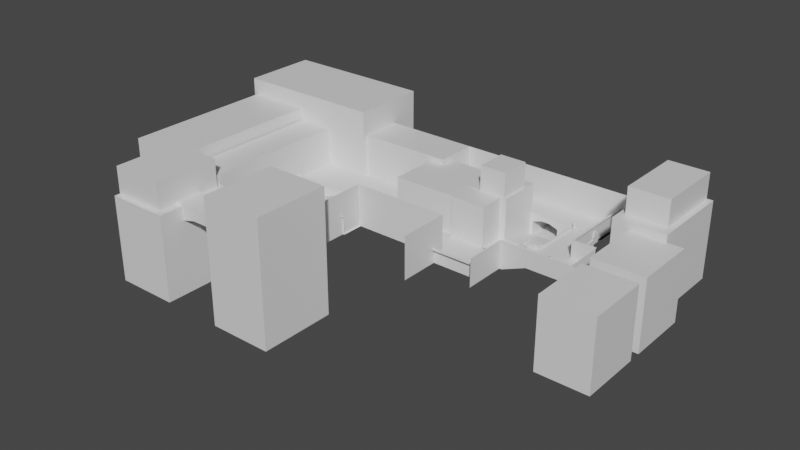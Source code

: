 # Source: dust2.blend  (saved by Blender 3.0.42; exported with 4.5.12 LTS)
import bpy
from mathutils import Matrix  # noqa: F401  (used for matrix-valued properties, if any)

bpy.ops.wm.read_factory_settings(use_empty=True)
scene = bpy.context.scene
scene.name = 'Scene'

# ---- collections
col_collection = bpy.data.collections.new('Collection'); scene.collection.children.link(col_collection)

# ---- materials (node trees are filled in below, after node groups)
mat_material = bpy.data.materials.new('Material')
mat_material.alpha_threshold = 0.0
mat_material.use_transparent_shadow = False
mat_material.line_color = (0.0, 0.0, 0.0, 1.0)

# ---- material node trees
mat_material.use_nodes = True; mat_material.node_tree.nodes.clear()
_N = mat_material.node_tree.nodes; _L = mat_material.node_tree.links
n0 = _N.new('ShaderNodeOutputMaterial'); n0.name = 'Material Output'; n0.location = (300, 300)
n1 = _N.new('ShaderNodeBsdfPrincipled'); n1.name = 'Principled BSDF'; n1.location = (10, 300)
n1.distribution = 'GGX'
n1.subsurface_method = 'RANDOM_WALK_SKIN'
n1.inputs[2].default_value = 0.4
n1.inputs[3].default_value = 1.45
n1.inputs[27].default_value = (0.0, 0.0, 0.0, 1.0)
n1.inputs[28].default_value = 1.0
_L.new(n1.outputs[0], n0.inputs[0])
n0.is_active_output = True

# ---- world
world_world = bpy.data.worlds.new('World'); scene.world = world_world
world_world.use_nodes = True; world_world.node_tree.nodes.clear()
_N = world_world.node_tree.nodes; _L = world_world.node_tree.links
n0 = _N.new('ShaderNodeOutputWorld'); n0.name = 'World Output'; n0.location = (300, 300)
n1 = _N.new('ShaderNodeBackground'); n1.name = 'Background'; n1.location = (10, 300)
n1.inputs[0].default_value = (0.05088, 0.05088, 0.05088, 1.0)
_L.new(n1.outputs[0], n0.inputs[0])
n0.is_active_output = True
world_world.color = (0.05088, 0.05088, 0.05088)
world_world.use_sun_shadow = False
world_world.sun_shadow_jitter_overblur = 0.0

# ---- meshes
me_cube = bpy.data.meshes.new('Cube')
me_cube.from_pydata([(26.58, 0.9021, 1.639), (26.58, 0.9021, -1.639), (26.58, -0.9021, 1.639), (26.58, -0.9021, -1.639), (-47.66, 0.9021, 1.639), (-47.66, 0.9021, -1.639), (-47.66, -0.9021, 1.639), (-47.66, -0.9021, -1.639), (28.99, 0.9021, 1.639), (28.99, 0.9021, -1.639), (28.99, -0.9021, 1.639), (28.99, -0.9021, -1.639), (26.58, -79.02, 1.639), (26.58, -79.02, -1.639), (28.99, -79.02, 1.639), (28.99, -79.02, -1.639), (26.58, -80.57, 1.639), (26.58, -80.57, -1.639), (28.99, -80.57, 1.639), (28.99, -80.57, -1.639), (0.315, -79.02, 1.639), (0.315, -79.02, -1.639), (0.315, -80.57, 1.639), (0.315, -80.57, -1.639), (2.477, -80.57, 1.639), (2.477, -80.57, -1.639), (2.477, -79.02, -1.639), (2.477, -79.02, 1.639), (0.315, -114.3, 1.639), (0.315, -114.3, -1.639), (2.477, -114.3, 1.639), (2.477, -114.3, -1.639), (2.477, -113.1, -1.639), (0.315, -113.1, -1.639), (0.315, -113.1, 1.639), (2.477, -113.1, 1.639), (43.44, -114.3, 1.639), (43.44, -114.3, -1.639), (43.44, -113.1, -1.639), (43.44, -113.1, 1.639), (-47.66, 0.9021, -35.31), (-47.66, -0.9021, -35.31), (26.58, 0.9021, -35.31), (26.58, -0.9021, -35.31), (28.99, -0.9021, -35.31), (28.99, 0.9021, -35.31), (26.58, -79.02, -18.47), (28.99, -79.02, -18.47), (26.58, -80.57, -18.47), (28.99, -80.57, -18.47), (0.315, -80.57, -18.47), (0.315, -79.02, -18.47), (2.477, -80.57, -18.47), (2.477, -79.02, -18.47), (0.315, -114.3, -18.47), (2.477, -114.3, -18.47), (2.477, -113.1, -18.47), (0.315, -113.1, -18.47), (43.44, -113.1, -18.47), (43.44, -114.3, -18.47), (26.58, -67.68, 1.639), (28.99, -67.68, 1.639), (26.58, -67.68, -1.639), (28.99, -67.68, -1.639), (26.58, -67.68, -18.47), (28.99, -67.68, -18.47), (-116.6, 1.884, -38.12), (-116.6, 1.884, 49.99), (-116.6, -70.93, -38.12), (-116.6, -70.93, 49.99), (-46.87, 1.884, -38.12), (-46.87, 1.884, 49.99), (-46.87, -70.93, -38.12), (-46.87, -70.93, 49.99), (77.72, -80.57, -1.639), (77.72, -113.1, -1.639), (43.44, -149.2, -1.639), (77.72, -149.2, -1.639), (2.477, -149.2, -18.47), (77.72, 0.9021, -1.639), (77.72, 48.01, -1.639), (-203.9, 48.01, -1.639), (-203.9, 0.9021, -1.639), (28.99, 48.01, -1.639), (-96.91, -16.53, 45.7), (-96.91, -16.53, 90.74), (-96.91, -69.03, 45.7), (-96.91, -69.03, 90.74), (-51.87, -16.53, 45.7), (-51.87, -16.53, 90.74), (-51.87, -69.03, 45.7), (-51.87, -69.03, 90.74), (-57.01, -114.3, 49.32), (-57.01, -114.3, -32.29), (-57.01, -42.58, 49.32), (-57.01, -42.58, -32.29), (-116.1, -114.3, 49.32), (-116.1, -114.3, -32.29), (-116.1, -42.58, 49.32), (-116.1, -42.58, -32.29), (2.656, 0.9021, -1.639), (-12.19, 0.9021, -1.639), (-27.04, 0.9021, -1.639), (-41.88, 0.9021, -1.639), (2.656, -0.9021, 1.639), (-12.19, -0.9021, 1.639), (-27.04, -0.9021, 1.639), (-41.88, -0.9021, 1.639), (-41.88, -0.9021, -1.639), (-27.04, -0.9021, -1.639), (-12.19, -0.9021, -1.639), (2.656, -0.9021, -1.639), (-41.88, 0.9021, 1.639), (-27.04, 0.9021, 1.639), (-12.19, 0.9021, 1.639), (2.656, 0.9021, 1.639), (2.656, 0.9021, -35.31), (-12.19, 0.9021, -35.31), (-27.04, 0.9021, -35.31), (-41.88, 0.9021, -35.31), (-41.88, -0.9021, -35.31), (-27.04, -0.9021, -35.31), (-12.19, -0.9021, -35.31), (2.656, -0.9021, -35.31), (26.58, -79.02, -4.738), (26.58, -0.9021, -7.837), (28.99, -79.02, -4.738), (28.99, -80.57, -4.738), (43.44, -113.1, -4.738), (43.44, -114.3, -4.738), (2.477, -114.3, -4.738), (0.315, -114.3, -4.738), (2.477, -80.57, -4.738), (26.58, -80.57, -4.738), (28.99, 0.9021, -7.837), (26.58, 0.9021, -7.837), (28.99, -0.9021, -7.837), (2.477, -79.02, -4.738), (0.315, -80.57, -4.738), (0.315, -113.1, -4.738), (2.477, -113.1, -4.738), (-47.66, 0.9021, -7.837), (-47.66, -0.9021, -7.837), (0.315, -79.02, -4.738), (26.58, -67.68, -4.738), (28.99, -67.68, -4.738), (-41.88, 0.9021, -13.03), (-27.04, 0.9021, -7.837), (-12.19, 0.9021, -7.837), (2.656, 0.9021, -13.03), (2.656, -0.9021, -13.03), (-12.19, -0.9021, -7.837), (-27.04, -0.9021, -7.837), (-41.88, -0.9021, -13.03), (-61.51, -79.02, -18.47), (-61.51, -67.68, -18.47), (-61.51, -114.3, -18.47), (-341.7, -109.3, -18.47), (-341.7, -176.9, -18.47), (-229.7, -105.6, 45.21), (-229.7, -105.6, -36.4), (-229.7, 0.7508, 45.21), (-229.7, 0.7508, -36.4), (-70.51, -105.6, 45.21), (-70.51, -105.6, -36.4), (-70.51, 0.7508, 45.21), (-70.51, 0.7508, -36.4), (77.72, -80.57, 28.02), (77.72, 0.9021, 28.02), (77.72, 48.01, 28.02), (-203.9, 48.01, 28.02), (28.99, 48.01, 28.02), (77.72, 48.01, 54.04), (-203.9, 48.01, 54.04), (28.99, 48.01, 54.04), (81.33, -80.57, 28.02), (81.33, 0.9021, 28.02), (81.33, 48.01, 28.02), (129.8, 48.01, 28.02), (129.8, 48.01, 54.04), (116.9, -149.2, 28.02), (116.9, -80.57, 28.02), (77.72, -84.54, 28.02), (77.72, -84.54, -1.639), (116.9, -84.54, 28.02), (116.9, -84.54, -1.639), (116.9, -149.2, -1.639), (136.7, -113.1, -1.639), (136.7, -149.2, -1.639), (136.7, -84.54, -1.639), (-1.236, -149.2, -18.47), (-84.78, -176.9, -18.47), (-109.2, -110.4, -18.47), (-25.68, -114.3, -18.47), (-1.236, -196.4, -18.47), (-84.78, -196.4, -18.47), (43.44, -149.2, 28.36), (77.72, -149.2, 27.68), (2.477, -149.2, 28.36), (136.7, -149.2, 28.02), (-1.236, -149.2, 28.36), (-1.236, -220.8, -18.47), (-1.236, -220.8, 28.36), (-1.236, -196.4, 5.967), (-84.78, -196.4, 5.967), (-1.236, -203.3, 5.967), (-84.78, -203.3, 5.967), (-84.78, -176.9, 52.73), (-84.78, -196.4, 52.73), (-248.1, -176.9, -18.47), (-248.1, -176.9, 52.73), (-341.7, -106.2, -18.47), (-109.2, -105.1, -18.47), (-248.1, -307.7, -18.47), (-248.1, -307.7, 52.73), (-245.4, -215.1, -18.47), (-341.7, -215.1, -18.47), (-341.7, 18.97, -18.47), (-109.2, 18.97, -18.47), (-341.7, -215.1, 12.89), (-245.4, -215.1, 12.89), (19.07, -92.23, -3.383), (19.07, -92.23, 5.103), (19.07, -83.75, -3.383), (19.07, -83.75, 5.103), (27.56, -92.23, -3.383), (27.56, -92.23, 5.103), (27.56, -83.75, -3.383), (27.56, -83.75, 5.103), (8.867, -91.47, -3.383), (8.867, -91.47, 5.103), (10.28, -83.1, -3.383), (10.28, -83.1, 5.103), (17.23, -92.88, -3.383), (17.23, -92.88, 5.103), (18.65, -84.51, -3.383), (18.65, -84.51, 5.103), (7.813, -112.6, -2.27), (7.813, -112.6, 6.271), (7.085, -104.1, -2.27), (7.085, -104.1, 6.271), (16.32, -111.9, -2.27), (16.32, -111.9, 6.271), (15.6, -103.4, -2.27), (15.6, -103.4, 6.271), (33.71, -0.8519, -2.747), (33.71, 0.02901, 4.125), (34.49, -1.008, -2.747), (34.83, -0.1938, 4.125), (35.15, -1.451, -2.747), (35.78, -0.8283, 4.125), (35.6, -2.115, -2.747), (36.41, -1.778, 4.125), (35.75, -2.898, -2.747), (36.63, -2.898, 4.125), (35.6, -3.681, -2.747), (36.41, -4.018, 4.125), (35.15, -4.345, -2.747), (35.78, -4.968, 4.125), (34.49, -4.789, -2.747), (34.83, -5.603, 4.125), (33.71, -4.944, -2.747), (33.71, -5.825, 4.125), (32.92, -4.789, -2.747), (32.59, -5.603, 4.125), (32.26, -4.345, -2.747), (31.64, -4.968, 4.125), (31.82, -3.681, -2.747), (31.0, -4.018, 4.125), (31.66, -2.898, -2.747), (30.78, -2.898, 4.125), (31.82, -2.115, -2.747), (31.0, -1.778, 4.125), (32.26, -1.451, -2.747), (31.64, -0.8283, 4.125), (32.92, -1.008, -2.747), (32.59, -0.1938, 4.125), (34.54, -0.8789, 5.693), (33.71, -0.7126, 5.693), (35.25, -1.353, 5.693), (35.73, -2.062, 5.693), (35.89, -2.898, 5.693), (35.73, -3.735, 5.693), (35.25, -4.444, 5.693), (34.54, -4.917, 5.693), (33.71, -5.084, 5.693), (32.87, -4.917, 5.693), (32.16, -4.444, 5.693), (31.69, -3.735, 5.693), (31.52, -2.898, 5.693), (31.69, -2.062, 5.693), (32.16, -1.353, 5.693), (32.87, -0.8789, 5.693), (28.2, 7.421, -2.747), (28.2, 8.302, 4.125), (28.99, 7.266, -2.747), (29.32, 8.079, 4.125), (29.65, 6.822, -2.747), (30.27, 7.445, 4.125), (30.09, 6.158, -2.747), (30.91, 6.495, 4.125), (30.25, 5.375, -2.747), (31.13, 5.375, 4.125), (30.09, 4.592, -2.747), (30.91, 4.255, 4.125), (29.65, 3.928, -2.747), (30.27, 3.305, 4.125), (28.99, 3.485, -2.747), (29.32, 2.671, 4.125), (28.2, 3.329, -2.747), (28.2, 2.448, 4.125), (27.42, 3.485, -2.747), (27.08, 2.671, 4.125), (26.76, 3.928, -2.747), (26.13, 3.305, 4.125), (26.31, 4.592, -2.747), (25.5, 4.255, 4.125), (26.16, 5.375, -2.747), (25.28, 5.375, 4.125), (26.31, 6.158, -2.747), (25.5, 6.495, 4.125), (26.76, 6.822, -2.747), (26.13, 7.445, 4.125), (27.42, 7.266, -2.747), (27.08, 8.079, 4.125), (29.04, 7.394, 5.693), (28.2, 7.561, 5.693), (29.75, 6.921, 5.693), (30.22, 6.211, 5.693), (30.39, 5.375, 5.693), (30.22, 4.539, 5.693), (29.75, 3.83, 5.693), (29.04, 3.356, 5.693), (28.2, 3.189, 5.693), (27.37, 3.356, 5.693), (26.66, 3.83, 5.693), (26.18, 4.539, 5.693), (26.02, 5.375, 5.693), (26.18, 6.211, 5.693), (26.66, 6.921, 5.693), (27.37, 7.394, 5.693), (7.032, -17.02, -36.08), (7.032, -17.02, -21.52), (6.84, -2.456, -36.08), (6.84, -2.456, -21.52), (29.35, -16.89, -36.08), (29.35, -16.89, -21.52), (29.16, -2.331, -36.08), (29.16, -2.331, -21.52), (63.05, -24.91, -4.474), (63.05, -24.91, 10.86), (63.05, -9.577, -4.474), (63.05, -9.577, 10.86), (78.38, -24.91, -4.474), (78.38, -24.91, 10.86), (78.38, -9.577, -4.474), (78.38, -9.577, 10.86), (65.47, -114.7, -2.671), (65.47, -114.7, 5.947), (66.63, -114.9, -2.671), (66.63, -114.9, 5.947), (67.62, -115.6, -2.671), (67.62, -115.6, 5.947), (68.28, -116.6, -2.671), (68.28, -116.6, 5.947), (68.51, -117.7, -2.671), (68.51, -117.7, 5.947), (68.28, -118.9, -2.671), (68.28, -118.9, 5.947), (67.62, -119.9, -2.671), (67.62, -119.9, 5.947), (66.63, -120.6, -2.671), (66.63, -120.6, 5.947), (65.47, -120.8, -2.671), (65.47, -120.8, 5.947), (64.3, -120.6, -2.671), (64.3, -120.6, 5.947), (63.31, -119.9, -2.671), (63.31, -119.9, 5.947), (62.65, -118.9, -2.671), (62.65, -118.9, 5.947), (62.42, -117.7, -2.671), (62.42, -117.7, 5.947), (62.65, -116.6, -2.671), (62.65, -116.6, 5.947), (63.31, -115.6, -2.671), (63.31, -115.6, 5.947), (64.3, -114.9, -2.671), (64.3, -114.9, 5.947), (70.41, -37.08, -11.33), (70.41, -37.08, 4.009), (70.41, -21.74, -11.33), (70.41, -21.74, 4.009), (78.94, -37.08, -11.33), (78.94, -37.08, 4.009), (78.94, -21.74, -11.33), (78.94, -21.74, 4.009), (64.75, -24.02, 7.786), (64.75, -24.02, 16.4), (64.75, -17.74, 7.786), (64.75, -17.74, 16.4), (80.09, -24.02, 7.786), (80.09, -24.02, 16.4), (80.09, -17.74, 7.786), (80.09, -17.74, 16.4), (70.96, 40.19, -2.747), (70.96, 41.07, 4.125), (71.75, 40.03, -2.747), (72.08, 40.84, 4.125), (72.41, 39.59, -2.747), (73.03, 40.21, 4.125), (72.86, 38.92, -2.747), (73.67, 39.26, 4.125), (73.01, 38.14, -2.747), (73.89, 38.14, 4.125), (72.86, 37.36, -2.747), (73.67, 37.02, 4.125), (72.41, 36.69, -2.747), (73.03, 36.07, 4.125), (71.75, 36.25, -2.747), (72.08, 35.44, 4.125), (70.96, 36.09, -2.747), (70.96, 35.21, 4.125), (70.18, 36.25, -2.747), (69.84, 35.44, 4.125), (69.52, 36.69, -2.747), (68.89, 36.07, 4.125), (69.07, 37.36, -2.747), (68.26, 37.02, 4.125), (68.92, 38.14, -2.747), (68.04, 38.14, 4.125), (69.07, 38.92, -2.747), (68.26, 39.26, 4.125), (69.52, 39.59, -2.747), (68.89, 40.21, 4.125), (70.18, 40.03, -2.747), (69.84, 40.84, 4.125), (71.8, 40.16, 5.693), (70.96, 40.33, 5.693), (72.51, 39.69, 5.693), (72.98, 38.98, 5.693), (73.15, 38.14, 5.693), (72.98, 37.3, 5.693), (72.51, 36.6, 5.693), (71.8, 36.12, 5.693), (70.96, 35.95, 5.693), (70.13, 36.12, 5.693), (69.42, 36.6, 5.693), (68.95, 37.3, 5.693), (68.78, 38.14, 5.693), (68.95, 38.98, 5.693), (69.42, 39.69, 5.693), (70.13, 40.16, 5.693), (64.79, 43.85, -2.747), (64.79, 44.74, 4.125), (65.57, 43.7, -2.747), (65.91, 44.51, 4.125), (66.24, 43.26, -2.747), (66.86, 43.88, 4.125), (66.68, 42.59, -2.747), (67.5, 42.93, 4.125), (66.84, 41.81, -2.747), (67.72, 41.81, 4.125), (66.68, 41.03, -2.747), (67.5, 40.69, 4.125), (66.24, 40.36, -2.747), (66.86, 39.74, 4.125), (65.57, 39.92, -2.747), (65.91, 39.1, 4.125), (64.79, 39.76, -2.747), (64.79, 38.88, 4.125), (64.01, 39.92, -2.747), (63.67, 39.1, 4.125), (63.34, 40.36, -2.747), (62.72, 39.74, 4.125), (62.9, 41.03, -2.747), (62.09, 40.69, 4.125), (62.74, 41.81, -2.747), (61.86, 41.81, 4.125), (62.9, 42.59, -2.747), (62.09, 42.93, 4.125), (63.34, 43.26, -2.747), (62.72, 43.88, 4.125), (64.01, 43.7, -2.747), (63.67, 44.51, 4.125), (65.63, 43.83, 5.693), (64.79, 43.99, 5.693), (66.34, 43.35, 5.693), (66.81, 42.64, 5.693), (66.98, 41.81, 5.693), (66.81, 40.97, 5.693), (66.34, 40.26, 5.693), (65.63, 39.79, 5.693), (64.79, 39.62, 5.693), (63.95, 39.79, 5.693), (63.25, 40.26, 5.693), (62.77, 40.97, 5.693), (62.61, 41.81, 5.693), (62.77, 42.64, 5.693), (63.25, 43.35, 5.693), (63.95, 43.83, 5.693), (72.76, 28.98, -2.747), (72.76, 29.86, 4.125), (73.55, 28.82, -2.747), (73.88, 29.63, 4.125), (74.21, 28.38, -2.747), (74.83, 29.0, 4.125), (74.65, 27.71, -2.747), (75.47, 28.05, 4.125), (74.81, 26.93, -2.747), (75.69, 26.93, 4.125), (74.65, 26.15, -2.747), (75.47, 25.81, 4.125), (74.21, 25.48, -2.747), (74.83, 24.86, 4.125), (73.55, 25.04, -2.747), (73.88, 24.23, 4.125), (72.76, 24.88, -2.747), (72.76, 24.0, 4.125), (71.98, 25.04, -2.747), (71.64, 24.23, 4.125), (71.32, 25.48, -2.747), (70.69, 24.86, 4.125), (70.87, 26.15, -2.747), (70.06, 25.81, 4.125), (70.72, 26.93, -2.747), (69.84, 26.93, 4.125), (70.87, 27.71, -2.747), (70.06, 28.05, 4.125), (71.32, 28.38, -2.747), (70.69, 29.0, 4.125), (71.98, 28.82, -2.747), (71.64, 29.63, 4.125), (73.6, 28.95, 5.693), (72.76, 29.12, 5.693), (74.31, 28.48, 5.693), (74.78, 27.77, 5.693), (74.95, 26.93, 5.693), (74.78, 26.09, 5.693), (74.31, 25.38, 5.693), (73.6, 24.91, 5.693), (72.76, 24.74, 5.693), (71.93, 24.91, 5.693), (71.22, 25.38, 5.693), (70.75, 26.09, 5.693), (70.58, 26.93, 5.693), (70.75, 27.77, 5.693), (71.22, 28.48, 5.693), (71.93, 28.95, 5.693), (72.76, 19.74, -2.747), (72.76, 20.62, 4.125), (73.55, 19.58, -2.747), (73.88, 20.4, 4.125), (74.21, 19.14, -2.747), (74.83, 19.76, 4.125), (74.65, 18.48, -2.747), (75.47, 18.81, 4.125), (74.81, 17.69, -2.747), (75.69, 17.69, 4.125), (74.65, 16.91, -2.747), (75.47, 16.57, 4.125), (74.21, 16.25, -2.747), (74.83, 15.62, 4.125), (73.55, 15.8, -2.747), (73.88, 14.99, 4.125), (72.76, 15.65, -2.747), (72.76, 14.77, 4.125), (71.98, 15.8, -2.747), (71.64, 14.99, 4.125), (71.32, 16.25, -2.747), (70.69, 15.62, 4.125), (70.87, 16.91, -2.747), (70.06, 16.57, 4.125), (70.72, 17.69, -2.747), (69.84, 17.69, 4.125), (70.87, 18.48, -2.747), (70.06, 18.81, 4.125), (71.32, 19.14, -2.747), (70.69, 19.76, 4.125), (71.98, 19.58, -2.747), (71.64, 20.4, 4.125), (73.6, 19.71, 5.693), (72.76, 19.88, 5.693), (74.31, 19.24, 5.693), (74.78, 18.53, 5.693), (74.95, 17.69, 5.693), (74.78, 16.86, 5.693), (74.31, 16.15, 5.693), (73.6, 15.68, 5.693), (72.76, 15.51, 5.693), (71.93, 15.68, 5.693), (71.22, 16.15, 5.693), (70.75, 16.86, 5.693), (70.58, 17.69, 5.693), (70.75, 18.53, 5.693), (71.22, 19.24, 5.693), (71.93, 19.71, 5.693), (-37.55, -156.7, -9.198), (-29.68, -155.1, -20.11), (-34.68, -170.8, -9.198), (-26.8, -169.3, -20.11), (-61.42, -161.6, -9.198), (-63.35, -161.9, -20.11), (-58.55, -175.7, -9.198), (-60.48, -176.1, -20.11), (-84.78, -263.2, -18.47), (-84.78, -263.2, 52.73), (-29.68, -155.1, -12.65), (-63.35, -161.9, -12.65), (-60.48, -176.1, -12.65), (-26.8, -169.3, -12.65), (60.73, -109.7, -2.671), (60.73, -109.7, 5.947), (61.89, -109.9, -2.671), (61.89, -109.9, 5.947), (62.88, -110.6, -2.671), (62.88, -110.6, 5.947), (63.54, -111.6, -2.671), (63.54, -111.6, 5.947), (63.77, -112.8, -2.671), (63.77, -112.8, 5.947), (63.54, -113.9, -2.671), (63.54, -113.9, 5.947), (62.88, -114.9, -2.671), (62.88, -114.9, 5.947), (61.89, -115.6, -2.671), (61.89, -115.6, 5.947), (60.73, -115.8, -2.671), (60.73, -115.8, 5.947), (59.56, -115.6, -2.671), (59.56, -115.6, 5.947), (58.57, -114.9, -2.671), (58.57, -114.9, 5.947), (57.91, -113.9, -2.671), (57.91, -113.9, 5.947), (57.68, -112.8, -2.671), (57.68, -112.8, 5.947), (57.91, -111.6, -2.671), (57.91, -111.6, 5.947), (58.57, -110.6, -2.671), (58.57, -110.6, 5.947), (59.56, -109.9, -2.671), (59.56, -109.9, 5.947), (243.0, -174.1, 66.71), (243.0, -174.1, -49.68), (243.0, -71.78, 66.71), (243.0, -71.78, -49.68), (158.7, -174.1, 66.71), (158.7, -174.1, -49.68), (158.7, -71.78, 66.71), (158.7, -71.78, -49.68), (216.6, -73.11, 78.79), (216.6, -73.11, -49.68), (216.6, 65.55, 78.79), (216.6, 65.55, -49.68), (132.2, -73.11, 78.79), (132.2, -73.11, -49.68), (132.2, 65.55, 78.79), (132.2, 65.55, -49.68), (51.28, 61.73, -3.193), (103.4, 61.73, -3.193), (207.5, 62.36, 78.79), (141.3, 62.36, 78.79), (207.5, -53.74, 78.79), (141.3, -53.74, 78.79), (207.5, 62.36, 121.9), (141.3, 62.36, 121.9), (207.5, -53.74, 121.9), (141.3, -53.74, 121.9), (243.0, -297.2, 66.71), (243.0, -297.2, -49.68), (243.0, -194.8, 66.71), (243.0, -194.8, -49.68), (158.7, -297.2, 66.71), (158.7, -297.2, -49.68), (158.7, -194.8, 66.71), (158.7, -194.8, -49.68), (-257.6, 18.97, -18.47), (-257.6, -105.1, -18.47), (-257.6, -110.4, -18.47), (-245.4, -176.9, -18.47), (-217.7, -415.9, 97.3), (-217.7, -415.9, -118.4), (-217.7, -283.8, 97.3), (-217.7, -283.8, -118.4), (-326.4, -415.9, 97.3), (-326.4, -415.9, -118.4), (-326.4, -283.8, 97.3), (-326.4, -283.8, -118.4), (-446.6, -109.3, -18.47), (-446.6, -176.9, -18.47), (-446.6, -106.2, -18.47), (-446.6, -215.1, -18.47), (-446.6, 18.97, -18.47), (-446.6, -215.1, 12.89), (-446.6, -114.3, -56.4), (-446.6, -176.9, -56.4), (-341.7, -220.2, 12.89), (-245.4, -220.2, 12.89), (-446.6, -220.2, 12.89), (-430.9, -415.9, 31.75), (-430.9, -415.9, -118.4), (-430.9, -283.8, 31.75), (-430.9, -283.8, -118.4), (-539.6, -415.9, 31.75), (-539.6, -415.9, -118.4), (-539.6, -283.8, 31.75), (-539.6, -283.8, -118.4), (-406.5, -373.4, 14.11), (-346.1, -373.4, 14.11), (-346.1, -373.4, 26.65), (-406.5, -373.4, 26.65), (-346.1, -326.3, 14.11), (-406.5, -326.3, 14.11), (-406.5, -326.3, 26.65), (-346.1, -326.3, 26.65), (-285.8, -373.4, 26.65), (-285.8, -373.4, -1.766), (-285.8, -326.3, 26.65), (-285.8, -326.3, -1.766), (-466.9, -373.4, 26.65), (-466.9, -373.4, -1.766), (-466.9, -326.3, 26.65), (-466.9, -326.3, -1.766), (-406.5, -373.4, 36.01), (-406.5, -326.3, 36.01), (-346.1, -373.4, 36.01), (-346.1, -326.3, 36.01), (-466.9, -373.4, 36.01), (-285.8, -326.3, 36.01), (-466.9, -326.3, 36.01), (-285.8, -373.4, 36.01), (-442.7, -292.5, 31.75), (-537.1, -292.5, 31.75), (-442.7, -407.2, 31.75), (-537.1, -407.2, 31.75), (-442.7, -292.5, 79.71), (-537.1, -292.5, 79.71), (-442.7, -407.2, 79.71), (-537.1, -407.2, 79.71), (-47.66, 72.1, -35.31), (26.58, 72.1, -35.31), (2.656, 72.1, -35.31), (-12.19, 72.1, -35.31), (-27.04, 72.1, -35.31), (-41.88, 72.1, -35.31), (77.72, 0.9021, -6.444), (28.99, 0.9021, -6.444), (28.99, 48.01, -6.444), (-203.9, 48.01, -6.444), (77.72, 48.01, -6.444), (-203.9, 0.9021, -6.444), (-41.88, 0.9021, -4.042), (-47.66, 0.9021, -4.042), (-41.88, 72.1, -4.042), (-47.66, 72.1, -4.042), (28.99, 83.43, -1.639), (-203.9, 83.43, -1.639), (28.99, 83.43, -6.444), (-203.9, 83.43, -6.444), (28.99, 72.1, -1.639), (26.58, 72.1, -1.639), (28.99, 72.1, -35.31), (26.58, 72.1, -35.31), (28.99, 72.1, -7.837), (26.58, 72.1, -7.837), (28.99, 69.65, -35.31), (28.99, 69.65, -7.837), (26.58, 69.65, -35.31), (26.58, 69.65, -7.837), (28.99, 69.65, -1.639), (26.58, 69.65, -1.639), (-57.2, 72.1, -7.837), (-57.2, 72.1, -1.639), (-57.2, 72.1, -35.31), (-57.2, 69.65, -35.31), (-57.2, 69.65, -7.837), (-57.2, 69.65, -1.639), (-203.9, 48.01, -1.639), (-203.9, 0.9021, -1.639), (77.72, 0.9021, -1.639), (28.99, 0.9021, -1.639), (28.99, 48.01, -1.639), (-203.9, 48.01, -1.639), (77.72, 48.01, -1.639), (-203.9, 0.9021, -1.639), (-510.7, -302.2, 69.56), (-510.7, -302.2, -146.1), (-510.7, -10.96, 69.56), (-510.7, -10.96, -146.1), (-619.5, -302.2, 69.56), (-619.5, -302.2, -146.1), (-619.5, -10.96, 69.56), (-619.5, -10.96, -146.1), (-365.8, -31.67, 97.3), (-365.8, -31.67, -118.4), (-365.8, 100.3, 97.3), (-365.8, 100.3, -118.4), (-628.0, -31.67, 97.3), (-628.0, -31.67, -118.4), (-628.0, 100.3, 97.3), (-628.0, 100.3, -118.4), (-506.9, -114.3, -18.47), (-506.9, -176.9, -18.47), (-506.9, -101.1, -18.47), (-506.9, -263.4, -18.47), (-506.9, 18.97, -18.47), (-482.0, -114.3, -18.47), (-482.0, -176.9, -18.47), (-482.0, -114.3, -56.4), (-482.0, -176.9, -56.4), (-446.6, -109.3, 48.04), (-446.6, -106.2, 48.04), (-446.6, 18.97, 48.04), (-446.6, -263.4, 48.04), (-446.6, -176.9, 48.04), (-506.9, -109.3, 48.04), (-506.9, -106.2, 48.04), (-506.9, 18.97, 48.04), (-506.9, -263.4, 48.04), (-506.9, -176.9, 48.04), (-446.6, -309.4, -18.47), (-446.6, -309.4, 48.04), (-506.9, -309.4, -18.47), (-506.9, -309.4, 48.04), (-341.7, -109.3, -12.64), (-341.7, -106.2, -12.64), (-446.6, -109.3, -12.64), (-446.6, -106.2, -12.64), (-341.7, -180.2, -18.47), (-341.7, -177.1, -18.47), (-446.6, -180.2, -18.47), (-446.6, -177.1, -18.47), (-341.7, -180.2, -12.64), (-341.7, -177.1, -12.64), (-446.6, -180.2, -12.64), (-446.6, -177.1, -12.64), (-341.7, 126.8, -18.47), (-109.2, 126.8, -18.47), (-257.6, 126.8, -18.47), (-446.6, 126.8, -18.47), (-382.0, -23.16, -27.24), (-201.0, -23.16, -27.24), (-385.0, -23.65, 54.04), (-385.0, -23.65, 28.02), (-385.0, -23.65, -1.639), (-385.0, 48.01, 54.04), (-385.0, 48.01, 28.02), (-385.0, 48.01, -1.639), (-203.9, -23.65, -1.639), (-203.9, -23.65, 28.02), (-203.9, -23.65, 54.04), (-201.0, 48.5, -27.24), (-382.0, 48.5, -27.24), (-254.7, -18.84, 54.04), (-334.2, -18.84, 54.04), (-334.2, 43.2, 54.04), (-254.7, 43.2, 54.04), (-260.1, -62.16, -21.25), (-260.1, -62.16, -1.218), (-260.1, -28.09, -21.25), (-260.1, -28.09, -1.218), (-237.3, -62.16, -21.25), (-237.3, -62.16, -1.218), (-237.3, -28.09, -21.25), (-237.3, -28.09, -1.218)], [(66, 72)], [(112, 4, 6, 107), (108, 107, 6, 7), (7, 6, 4, 5), (139, 138, 50, 57), (61, 60, 12, 14), (100, 115, 0, 1), (9, 8, 10, 11), (1, 0, 8, 9), (137, 124, 46, 53), (0, 2, 10, 8), (145, 126, 47, 65), (60, 62, 13, 12), (63, 61, 14, 15), (766, 768, 763, 762), (16, 17, 19, 18), (133, 132, 52, 48), (14, 12, 16, 18), (15, 14, 18, 19), (20, 21, 23, 22), (144, 125, 43, 64), (27, 26, 21, 20), (24, 27, 20, 22), (16, 12, 27, 24), (12, 13, 26, 27), (126, 127, 49, 47), (17, 16, 24, 25), (31, 30, 28, 29), (34, 33, 29, 28), (35, 34, 28, 30), (128, 129, 59, 58), (25, 24, 35, 32), (24, 22, 34, 35), (22, 23, 33, 34), (130, 131, 54, 55), (38, 39, 36, 37), (35, 30, 36, 39), (30, 31, 37, 36), (32, 35, 39, 38), (116, 42, 43, 123), (43, 42, 45, 44), (46, 47, 49, 48), (64, 65, 47, 46), (57, 56, 55, 54), (53, 52, 50, 51), (46, 48, 52, 53), (55, 56, 58, 59), (50, 52, 56, 57), (140, 128, 58, 56), (129, 130, 55, 59), (142, 141, 40, 41), (134, 136, 44, 45), (127, 133, 48, 49), (153, 142, 41, 120), (132, 140, 56, 52), (138, 143, 51, 50), (149, 135, 42, 116), (143, 137, 53, 51), (131, 139, 57, 54), (43, 44, 65, 64), (124, 144, 64, 46), (11, 10, 61, 63), (2, 3, 62, 60), (136, 145, 65, 44), (10, 2, 60, 61), (66, 68, 69, 67), (68, 72, 73, 69), (72, 70, 71, 73), (70, 66, 67, 71), (68, 66, 70, 72), (73, 71, 67, 69), (74, 75, 38, 19), (25, 19, 38, 32), (38, 75, 77, 76), (55, 37, 76, 78), (74, 19, 9, 79), (80, 750, 748, 83), (81, 749, 751, 82), (84, 86, 87, 85), (86, 90, 91, 87), (90, 88, 89, 91), (88, 84, 85, 89), (86, 84, 88, 90), (91, 89, 85, 87), (97, 99, 95, 93), (97, 93, 92, 96), (99, 97, 96, 98), (95, 99, 98, 94), (92, 94, 98, 96), (93, 95, 94, 92), (141, 146, 119, 40), (147, 148, 151, 152), (152, 153, 146, 147), (146, 153, 120, 119), (125, 150, 123, 43), (150, 149, 116, 123), (149, 150, 151, 148), (40, 119, 120, 41), (119, 120, 121, 118), (118, 121, 122, 117), (117, 122, 123, 116), (5, 4, 112, 103), (103, 112, 113, 102), (102, 113, 114, 101), (101, 114, 115, 100), (3, 2, 104, 111), (111, 104, 105, 110), (110, 105, 106, 109), (109, 106, 107, 108), (0, 115, 104, 2), (115, 114, 105, 104), (114, 113, 106, 105), (113, 112, 107, 106), (109, 108, 153, 152), (110, 109, 152, 151), (111, 110, 151, 150), (3, 111, 150, 125), (101, 100, 149, 148), (102, 101, 148, 147), (103, 102, 147, 146), (5, 103, 146, 141), (11, 63, 145, 136), (13, 62, 144, 124), (29, 33, 139, 131), (21, 26, 137, 143), (100, 1, 135, 149), (23, 21, 143, 138), (25, 32, 140, 132), (108, 7, 142, 153), (19, 17, 133, 127), (9, 11, 136, 134), (7, 5, 141, 142), (37, 31, 130, 129), (32, 38, 128, 140), (31, 29, 131, 130), (38, 37, 129, 128), (15, 19, 127, 126), (62, 3, 125, 144), (17, 25, 132, 133), (767, 766, 762, 764), (63, 15, 126, 145), (26, 13, 124, 137), (33, 23, 138, 139), (155, 64, 46, 154), (41, 43, 64, 155), (54, 51, 154, 156), (679, 680, 158, 157), (164, 160, 162, 166), (164, 163, 159, 160), (166, 165, 163, 164), (162, 161, 165, 166), (159, 163, 165, 161), (160, 159, 161, 162), (83, 81, 170, 171), (80, 83, 171, 169), (74, 79, 168, 167), (79, 80, 169, 168), (169, 171, 174, 172), (171, 170, 173, 174), (168, 169, 177, 176), (167, 168, 176, 175), (169, 172, 179, 178), (167, 181, 184, 182), (183, 182, 184, 185), (74, 167, 182, 183), (185, 184, 180, 186), (77, 75, 187, 188), (187, 75, 183, 189), (55, 78, 190, 193), (193, 190, 191, 192), (191, 190, 194, 195), (190, 78, 198, 200), (77, 188, 199, 197), (78, 76, 196, 198), (76, 77, 197, 196), (190, 200, 202, 201), (195, 194, 203, 204), (204, 203, 205, 206), (191, 195, 208, 207), (191, 207, 210, 209), (679, 157, 211, 678), (209, 210, 214, 213), (678, 211, 217, 677), (216, 215, 220, 219), (221, 222, 224, 223), (223, 224, 228, 227), (227, 228, 226, 225), (225, 226, 222, 221), (223, 227, 225, 221), (228, 224, 222, 226), (229, 230, 232, 231), (231, 232, 236, 235), (235, 236, 234, 233), (233, 234, 230, 229), (231, 235, 233, 229), (236, 232, 230, 234), (237, 238, 240, 239), (239, 240, 244, 243), (243, 244, 242, 241), (241, 242, 238, 237), (239, 243, 241, 237), (244, 240, 238, 242), (245, 246, 248, 247), (247, 248, 250, 249), (249, 250, 252, 251), (251, 252, 254, 253), (253, 254, 256, 255), (255, 256, 258, 257), (257, 258, 260, 259), (259, 260, 262, 261), (261, 262, 264, 263), (263, 264, 266, 265), (265, 266, 268, 267), (267, 268, 270, 269), (269, 270, 272, 271), (271, 272, 274, 273), (262, 260, 284, 285), (273, 274, 276, 275), (275, 276, 246, 245), (245, 247, 249, 251, 253, 255, 257, 259, 261, 263, 265, 267, 269, 271, 273, 275), (277, 278, 292, 291, 290, 289, 288, 287, 286, 285, 284, 283, 282, 281, 280, 279), (248, 246, 278, 277), (272, 270, 289, 290), (258, 256, 282, 283), (268, 266, 287, 288), (246, 276, 292, 278), (254, 252, 280, 281), (264, 262, 285, 286), (274, 272, 290, 291), (250, 248, 277, 279), (260, 258, 283, 284), (270, 268, 288, 289), (256, 254, 281, 282), (266, 264, 286, 287), (276, 274, 291, 292), (252, 250, 279, 280), (293, 294, 296, 295), (295, 296, 298, 297), (297, 298, 300, 299), (299, 300, 302, 301), (301, 302, 304, 303), (303, 304, 306, 305), (305, 306, 308, 307), (307, 308, 310, 309), (309, 310, 312, 311), (311, 312, 314, 313), (313, 314, 316, 315), (315, 316, 318, 317), (317, 318, 320, 319), (319, 320, 322, 321), (310, 308, 332, 333), (321, 322, 324, 323), (323, 324, 294, 293), (293, 295, 297, 299, 301, 303, 305, 307, 309, 311, 313, 315, 317, 319, 321, 323), (325, 326, 340, 339, 338, 337, 336, 335, 334, 333, 332, 331, 330, 329, 328, 327), (296, 294, 326, 325), (320, 318, 337, 338), (306, 304, 330, 331), (316, 314, 335, 336), (294, 324, 340, 326), (302, 300, 328, 329), (312, 310, 333, 334), (322, 320, 338, 339), (298, 296, 325, 327), (308, 306, 331, 332), (318, 316, 336, 337), (304, 302, 329, 330), (314, 312, 334, 335), (324, 322, 339, 340), (300, 298, 327, 328), (341, 342, 344, 343), (343, 344, 348, 347), (347, 348, 346, 345), (345, 346, 342, 341), (343, 347, 345, 341), (348, 344, 342, 346), (349, 350, 352, 351), (351, 352, 356, 355), (355, 356, 354, 353), (353, 354, 350, 349), (351, 355, 353, 349), (356, 352, 350, 354), (357, 358, 360, 359), (359, 360, 362, 361), (361, 362, 364, 363), (363, 364, 366, 365), (365, 366, 368, 367), (367, 368, 370, 369), (369, 370, 372, 371), (371, 372, 374, 373), (373, 374, 376, 375), (375, 376, 378, 377), (377, 378, 380, 379), (379, 380, 382, 381), (381, 382, 384, 383), (383, 384, 386, 385), (360, 358, 388, 386, 384, 382, 380, 378, 376, 374, 372, 370, 368, 366, 364, 362), (385, 386, 388, 387), (387, 388, 358, 357), (357, 359, 361, 363, 365, 367, 369, 371, 373, 375, 377, 379, 381, 383, 385, 387), (389, 390, 392, 391), (391, 392, 396, 395), (395, 396, 394, 393), (393, 394, 390, 389), (391, 395, 393, 389), (396, 392, 390, 394), (397, 398, 400, 399), (399, 400, 404, 403), (403, 404, 402, 401), (401, 402, 398, 397), (399, 403, 401, 397), (404, 400, 398, 402), (405, 406, 408, 407), (407, 408, 410, 409), (409, 410, 412, 411), (411, 412, 414, 413), (413, 414, 416, 415), (415, 416, 418, 417), (417, 418, 420, 419), (419, 420, 422, 421), (421, 422, 424, 423), (423, 424, 426, 425), (425, 426, 428, 427), (427, 428, 430, 429), (429, 430, 432, 431), (431, 432, 434, 433), (422, 420, 444, 445), (433, 434, 436, 435), (435, 436, 406, 405), (405, 407, 409, 411, 413, 415, 417, 419, 421, 423, 425, 427, 429, 431, 433, 435), (437, 438, 452, 451, 450, 449, 448, 447, 446, 445, 444, 443, 442, 441, 440, 439), (408, 406, 438, 437), (432, 430, 449, 450), (418, 416, 442, 443), (428, 426, 447, 448), (406, 436, 452, 438), (414, 412, 440, 441), (424, 422, 445, 446), (434, 432, 450, 451), (410, 408, 437, 439), (420, 418, 443, 444), (430, 428, 448, 449), (416, 414, 441, 442), (426, 424, 446, 447), (436, 434, 451, 452), (412, 410, 439, 440), (453, 454, 456, 455), (455, 456, 458, 457), (457, 458, 460, 459), (459, 460, 462, 461), (461, 462, 464, 463), (463, 464, 466, 465), (465, 466, 468, 467), (467, 468, 470, 469), (469, 470, 472, 471), (471, 472, 474, 473), (473, 474, 476, 475), (475, 476, 478, 477), (477, 478, 480, 479), (479, 480, 482, 481), (470, 468, 492, 493), (481, 482, 484, 483), (483, 484, 454, 453), (453, 455, 457, 459, 461, 463, 465, 467, 469, 471, 473, 475, 477, 479, 481, 483), (485, 486, 500, 499, 498, 497, 496, 495, 494, 493, 492, 491, 490, 489, 488, 487), (456, 454, 486, 485), (480, 478, 497, 498), (466, 464, 490, 491), (476, 474, 495, 496), (454, 484, 500, 486), (462, 460, 488, 489), (472, 470, 493, 494), (482, 480, 498, 499), (458, 456, 485, 487), (468, 466, 491, 492), (478, 476, 496, 497), (464, 462, 489, 490), (474, 472, 494, 495), (484, 482, 499, 500), (460, 458, 487, 488), (501, 502, 504, 503), (503, 504, 506, 505), (505, 506, 508, 507), (507, 508, 510, 509), (509, 510, 512, 511), (511, 512, 514, 513), (513, 514, 516, 515), (515, 516, 518, 517), (517, 518, 520, 519), (519, 520, 522, 521), (521, 522, 524, 523), (523, 524, 526, 525), (525, 526, 528, 527), (527, 528, 530, 529), (518, 516, 540, 541), (529, 530, 532, 531), (531, 532, 502, 501), (501, 503, 505, 507, 509, 511, 513, 515, 517, 519, 521, 523, 525, 527, 529, 531), (533, 534, 548, 547, 546, 545, 544, 543, 542, 541, 540, 539, 538, 537, 536, 535), (504, 502, 534, 533), (528, 526, 545, 546), (514, 512, 538, 539), (524, 522, 543, 544), (502, 532, 548, 534), (510, 508, 536, 537), (520, 518, 541, 542), (530, 528, 546, 547), (506, 504, 533, 535), (516, 514, 539, 540), (526, 524, 544, 545), (512, 510, 537, 538), (522, 520, 542, 543), (532, 530, 547, 548), (508, 506, 535, 536), (549, 550, 552, 551), (551, 552, 554, 553), (553, 554, 556, 555), (555, 556, 558, 557), (557, 558, 560, 559), (559, 560, 562, 561), (561, 562, 564, 563), (563, 564, 566, 565), (565, 566, 568, 567), (567, 568, 570, 569), (569, 570, 572, 571), (571, 572, 574, 573), (573, 574, 576, 575), (575, 576, 578, 577), (566, 564, 588, 589), (577, 578, 580, 579), (579, 580, 550, 549), (549, 551, 553, 555, 557, 559, 561, 563, 565, 567, 569, 571, 573, 575, 577, 579), (581, 582, 596, 595, 594, 593, 592, 591, 590, 589, 588, 587, 586, 585, 584, 583), (552, 550, 582, 581), (576, 574, 593, 594), (562, 560, 586, 587), (572, 570, 591, 592), (550, 580, 596, 582), (558, 556, 584, 585), (568, 566, 589, 590), (578, 576, 594, 595), (554, 552, 581, 583), (564, 562, 587, 588), (574, 572, 592, 593), (560, 558, 585, 586), (570, 568, 590, 591), (580, 578, 595, 596), (556, 554, 583, 584), (602, 598, 600, 604), (608, 601, 597, 607), (609, 603, 601, 608), (610, 599, 603, 609), (597, 601, 603, 599), (607, 597, 599, 610), (208, 195, 605, 606), (598, 607, 610, 600), (600, 610, 609, 604), (604, 609, 608, 602), (602, 608, 607, 598), (611, 612, 614, 613), (613, 614, 616, 615), (615, 616, 618, 617), (617, 618, 620, 619), (619, 620, 622, 621), (621, 622, 624, 623), (623, 624, 626, 625), (625, 626, 628, 627), (627, 628, 630, 629), (629, 630, 632, 631), (631, 632, 634, 633), (633, 634, 636, 635), (635, 636, 638, 637), (637, 638, 640, 639), (614, 612, 642, 640, 638, 636, 634, 632, 630, 628, 626, 624, 622, 620, 618, 616), (639, 640, 642, 641), (641, 642, 612, 611), (611, 613, 615, 617, 619, 621, 623, 625, 627, 629, 631, 633, 635, 637, 639, 641), (648, 650, 646, 644), (648, 644, 643, 647), (650, 648, 647, 649), (646, 650, 649, 645), (643, 645, 649, 647), (644, 646, 645, 643), (656, 658, 654, 652), (656, 652, 651, 655), (658, 656, 655, 657), (654, 658, 657, 653), (653, 661, 663, 651), (652, 654, 653, 651), (169, 178, 660, 659), (664, 668, 666, 662), (651, 663, 664, 655), (657, 662, 661, 653), (655, 664, 662, 657), (667, 665, 666, 668), (661, 665, 667, 663), (663, 667, 668, 664), (662, 666, 665, 661), (674, 676, 672, 670), (674, 670, 669, 673), (676, 674, 673, 675), (672, 676, 675, 671), (669, 671, 675, 673), (670, 672, 671, 669), (158, 680, 215, 216), (192, 191, 680, 679), (192, 679, 678, 212), (212, 678, 677, 218), (686, 688, 684, 682), (686, 682, 681, 685), (688, 686, 685, 687), (684, 688, 687, 683), (681, 683, 687, 685), (682, 684, 683, 681), (158, 216, 692, 690), (211, 157, 825, 826), (216, 219, 694, 692), (217, 211, 691, 693), (158, 696, 695, 157), (158, 690, 696), (695, 689, 157), (694, 219, 697, 699), (219, 220, 698, 697), (705, 707, 703, 701), (705, 701, 700, 704), (707, 705, 704, 706), (703, 707, 706, 702), (700, 734, 735, 704), (701, 703, 702, 700), (708, 709, 710, 711), (721, 708, 711, 720), (712, 713, 714, 715), (719, 712, 715, 718), (722, 730, 725, 714), (711, 724, 728, 720), (709, 712, 719, 717), (709, 717, 716, 710), (723, 721, 720, 722), (713, 723, 722, 714), (716, 731, 726, 710), (717, 719, 718, 716), (721, 723, 713, 708), (708, 713, 712, 709), (726, 727, 725, 724), (731, 729, 727, 726), (724, 725, 730, 728), (720, 728, 730, 722), (714, 725, 727, 715), (710, 726, 724, 711), (718, 729, 731, 716), (715, 727, 729, 718), (735, 739, 737, 733), (706, 733, 732, 702), (704, 735, 733, 706), (702, 732, 734, 700), (738, 736, 737, 739), (732, 736, 738, 734), (734, 738, 739, 735), (733, 737, 736, 732), (117, 743, 744, 118), (116, 42, 741, 742), (118, 744, 745, 119), (116, 742, 743, 117), (749, 783, 785, 751), (748, 782, 783, 749), (82, 751, 747, 9), (79, 746, 750, 80), (83, 756, 757, 81), (9, 747, 746, 79), (119, 752, 753, 40), (740, 755, 754, 745), (745, 754, 752, 119), (756, 758, 759, 757), (749, 759, 758, 748), (748, 758, 756, 83), (81, 757, 759, 749), (765, 764, 762, 763), (761, 760, 764, 765), (769, 771, 777, 776), (771, 770, 760, 761), (768, 769, 776, 775), (770, 767, 764, 760), (9, 134, 767, 770), (42, 135, 769, 768), (134, 45, 766, 767), (45, 42, 768, 766), (775, 776, 772, 774), (776, 777, 773, 772), (763, 768, 775, 774), (771, 761, 773, 777), (765, 763, 774, 772), (761, 765, 772, 773), (82, 779, 778, 81), (782, 784, 780, 781), (782, 781, 785, 783), (750, 784, 782, 748), (747, 781, 780, 746), (751, 785, 781, 747), (746, 780, 784, 750), (791, 793, 789, 787), (791, 787, 786, 790), (793, 791, 790, 792), (789, 793, 792, 788), (786, 788, 792, 790), (787, 789, 788, 786), (799, 801, 797, 795), (799, 795, 794, 798), (801, 799, 798, 800), (797, 801, 800, 796), (794, 796, 800, 798), (795, 797, 796, 794), (804, 806, 818, 817), (691, 689, 811, 812), (690, 692, 814, 815), (802, 804, 817, 816), (689, 695, 809, 807), (696, 690, 808, 810), (695, 696, 810, 809), (814, 819, 820, 815), (812, 817, 818, 813), (811, 815, 820, 816), (811, 816, 817, 812), (692, 805, 823, 821), (693, 691, 812, 813), (805, 803, 820, 819), (689, 690, 815, 811), (806, 693, 813, 818), (803, 802, 816, 820), (821, 823, 824, 822), (819, 814, 822, 824), (814, 692, 821, 822), (805, 819, 824, 823), (690, 689, 807, 808), (810, 808, 807, 809), (826, 825, 827, 828), (691, 211, 826, 828), (689, 691, 828, 827), (157, 689, 827, 825), (830, 829, 833, 834), (834, 833, 835, 836), (832, 830, 834, 836), (831, 832, 836, 835), (829, 831, 835, 833), (217, 693, 840, 837), (677, 217, 837, 839), (218, 677, 839, 838), (849, 850, 844, 845), (173, 846, 856, 857), (849, 845, 841, 842), (170, 81, 848, 847), (847, 848, 845, 844), (846, 847, 844, 843), (850, 851, 843, 844), (173, 170, 847, 846), (852, 842, 841, 853), (845, 848, 853, 841), (81, 849, 842, 852), (848, 81, 852, 853), (173, 851, 842, 852), (854, 857, 856, 855), (846, 843, 855, 856), (843, 851, 854, 855), (851, 173, 857, 854), (858, 859, 861, 860), (860, 861, 865, 864), (864, 865, 863, 862), (862, 863, 859, 858), (860, 864, 862, 858), (865, 861, 859, 863)])
me_cube.polygons.foreach_set('use_smooth', [0, 0, 0, 0, 0, 0, 0, 0, 0, 0, 0, 0, 0, 0, 0, 0, 0, 0, 0, 0, 0, 0, 0, 0, 0, 0, 0, 0, 0, 0, 0, 0, 0, 0, 0, 0, 0, 0, 0, 0, 0, 0, 0, 0, 0, 0, 0, 0, 0, 0, 0, 0, 0, 0, 0, 0, 0, 0, 0, 0, 0, 0, 0, 0, 0, 0, 0, 0, 0, 0, 0, 0, 0, 0, 0, 0, 0, 0, 0, 0, 0, 0, 0, 0, 0, 0, 0, 0, 0, 0, 0, 0, 0, 0, 0, 0, 0, 0, 0, 0, 0, 0, 0, 0, 0, 0, 0, 0, 0, 0, 0, 0, 0, 0, 0, 0, 0, 0, 0, 0, 0, 0, 0, 0, 0, 0, 0, 0, 0, 0, 0, 0, 0, 0, 0, 0, 0, 0, 0, 0, 0, 0, 0, 0, 0, 0, 0, 0, 0, 0, 0, 0, 0, 0, 0, 0, 0, 0, 0, 0, 0, 0, 0, 0, 0, 0, 0, 0, 0, 0, 0, 0, 0, 0, 0, 0, 0, 0, 0, 0, 0, 0, 0, 0, 0, 0, 0, 0, 0, 0, 0, 0, 0, 0, 0, 0, 0, 0, 0, 0, 0, 1, 1, 1, 1, 1, 1, 1, 1, 1, 1, 1, 1, 1, 1, 1, 1, 1, 1, 1, 1, 1, 1, 1, 1, 1, 1, 1, 1, 1, 1, 1, 1, 1, 1, 1, 1, 1, 1, 1, 1, 1, 1, 1, 1, 1, 1, 1, 1, 1, 1, 1, 1, 1, 1, 1, 1, 1, 1, 1, 1, 1, 1, 1, 1, 1, 1, 1, 1, 0, 0, 0, 0, 0, 0, 0, 0, 0, 0, 0, 0, 1, 1, 1, 1, 1, 1, 1, 1, 1, 1, 1, 1, 1, 1, 1, 1, 1, 1, 0, 0, 0, 0, 0, 0, 0, 0, 0, 0, 0, 0, 1, 1, 1, 1, 1, 1, 1, 1, 1, 1, 1, 1, 1, 1, 1, 1, 1, 1, 1, 1, 1, 1, 1, 1, 1, 1, 1, 1, 1, 1, 1, 1, 1, 1, 1, 1, 1, 1, 1, 1, 1, 1, 1, 1, 1, 1, 1, 1, 1, 1, 1, 1, 1, 1, 1, 1, 1, 1, 1, 1, 1, 1, 1, 1, 1, 1, 1, 1, 1, 1, 1, 1, 1, 1, 1, 1, 1, 1, 1, 1, 1, 1, 1, 1, 1, 1, 1, 1, 1, 1, 1, 1, 1, 1, 1, 1, 1, 1, 1, 1, 1, 1, 1, 1, 1, 1, 1, 1, 1, 1, 1, 1, 1, 1, 1, 1, 1, 1, 1, 1, 1, 1, 1, 1, 1, 1, 1, 1, 1, 1, 1, 1, 1, 1, 1, 1, 0, 0, 0, 0, 0, 0, 0, 0, 0, 0, 0, 1, 1, 1, 1, 1, 1, 1, 1, 1, 1, 1, 1, 1, 1, 1, 1, 1, 1, 0, 0, 0, 0, 0, 0, 0, 0, 0, 0, 0, 0, 0, 0, 0, 0, 0, 0, 0, 0, 0, 0, 0, 0, 0, 0, 0, 0, 0, 0, 0, 0, 0, 0, 0, 0, 0, 0, 0, 0, 0, 0, 0, 0, 0, 0, 0, 0, 0, 0, 0, 0, 0, 0, 0, 0, 0, 0, 0, 0, 0, 0, 0, 0, 0, 0, 0, 0, 0, 0, 0, 0, 0, 0, 0, 0, 0, 0, 0, 0, 0, 0, 0, 0, 0, 0, 0, 0, 0, 0, 0, 0, 0, 0, 0, 0, 0, 0, 0, 0, 0, 0, 0, 0, 0, 0, 0, 0, 0, 0, 0, 0, 0, 0, 0, 0, 0, 0, 0, 0, 0, 0, 0, 0, 0, 0, 0, 0, 0, 0, 0, 0, 0, 0, 0, 0, 0, 0, 0, 0, 0, 0, 0, 0, 0, 0, 0, 0, 0, 0, 0, 0, 0, 0, 0, 0, 0, 0, 0, 0, 0, 0, 0, 0, 0, 0, 0, 0, 0, 0, 0, 0, 0, 0, 0, 0, 0, 0, 0, 0, 0, 0, 0, 0, 0, 0, 0, 0, 0, 0, 0, 0])
_uv = me_cube.uv_layers.new(name='UVMap')
_uv.uv.foreach_set('vector', [0.8556, 0.5, 0.875, 0.5, 0.875, 0.75, 0.8556, 0.75, 0.375, 0.9806, 0.625, 0.9806, 0.625, 1.0, 0.375, 1.0, 0.375, 0.0, 0.625, 0.0, 0.625, 0.25, 0.375, 0.25, 0.375, 0.75, 0.375, 0.75, 0.375, 0.75, 0.375, 0.75, 0.625, 0.75, 0.625, 0.75, 0.625, 0.75, 0.625, 0.75, 0.375, 0.4194, 0.625, 0.4194, 0.625, 0.5, 0.375, 0.5, 0.375, 0.5, 0.625, 0.5, 0.625, 0.75, 0.375, 0.75, 0.375, 0.5, 0.625, 0.5, 0.625, 0.5, 0.375, 0.5, 0.375, 0.75, 0.375, 0.75, 0.375, 0.75, 0.375, 0.75, 0.625, 0.5, 0.625, 0.75, 0.625, 0.75, 0.625, 0.5, 0.375, 0.75, 0.375, 0.75, 0.375, 0.75, 0.375, 0.75, 0.625, 0.75, 0.375, 0.75, 0.375, 0.75, 0.625, 0.75, 0.375, 0.75, 0.625, 0.75, 0.625, 0.75, 0.375, 0.75, 0.375, 0.5, 0.375, 0.5, 0.375, 0.5, 0.375, 0.5, 0.625, 0.75, 0.375, 0.75, 0.375, 0.75, 0.625, 0.75, 0.375, 0.75, 0.375, 0.75, 0.375, 0.75, 0.375, 0.75, 0.625, 0.75, 0.625, 0.75, 0.625, 0.75, 0.625, 0.75, 0.375, 0.75, 0.625, 0.75, 0.625, 0.75, 0.375, 0.75, 0.625, 0.75, 0.375, 0.75, 0.375, 0.75, 0.625, 0.75, 0.375, 0.75, 0.375, 0.75, 0.375, 0.75, 0.375, 0.75, 0.625, 0.75, 0.375, 0.75, 0.375, 0.75, 0.625, 0.75, 0.625, 0.75, 0.625, 0.75, 0.625, 0.75, 0.625, 0.75, 0.625, 0.75, 0.625, 0.75, 0.625, 0.75, 0.625, 0.75, 0.625, 0.75, 0.375, 0.75, 0.375, 0.75, 0.625, 0.75, 0.375, 0.75, 0.375, 0.75, 0.375, 0.75, 0.375, 0.75, 0.375, 0.75, 0.625, 0.75, 0.625, 0.75, 0.375, 0.75, 0.375, 0.75, 0.625, 0.75, 0.625, 0.75, 0.375, 0.75, 0.625, 0.75, 0.375, 0.75, 0.375, 0.75, 0.625, 0.75, 0.625, 0.75, 0.625, 0.75, 0.625, 0.75, 0.625, 0.75, 0.375, 0.75, 0.375, 0.75, 0.375, 0.75, 0.375, 0.75, 0.375, 0.75, 0.625, 0.75, 0.625, 0.75, 0.375, 0.75, 0.625, 0.75, 0.625, 0.75, 0.625, 0.75, 0.625, 0.75, 0.625, 0.75, 0.375, 0.75, 0.375, 0.75, 0.625, 0.75, 0.375, 0.75, 0.375, 0.75, 0.375, 0.75, 0.375, 0.75, 0.375, 0.75, 0.625, 0.75, 0.625, 0.75, 0.375, 0.75, 0.625, 0.75, 0.625, 0.75, 0.625, 0.75, 0.625, 0.75, 0.625, 0.75, 0.375, 0.75, 0.375, 0.75, 0.625, 0.75, 0.375, 0.75, 0.625, 0.75, 0.625, 0.75, 0.375, 0.75, 0.2944, 0.5, 0.375, 0.5, 0.375, 0.75, 0.2944, 0.75, 0.375, 0.75, 0.375, 0.5, 0.375, 0.5, 0.375, 0.75, 0.375, 0.75, 0.375, 0.75, 0.375, 0.75, 0.375, 0.75, 0.375, 0.75, 0.375, 0.75, 0.375, 0.75, 0.375, 0.75, 0.375, 0.75, 0.375, 0.75, 0.375, 0.75, 0.375, 0.75, 0.375, 0.75, 0.375, 0.75, 0.375, 0.75, 0.375, 0.75, 0.375, 0.75, 0.375, 0.75, 0.375, 0.75, 0.375, 0.75, 0.375, 0.75, 0.375, 0.75, 0.375, 0.75, 0.375, 0.75, 0.375, 0.75, 0.375, 0.75, 0.375, 0.75, 0.375, 0.75, 0.375, 0.75, 0.375, 0.75, 0.375, 0.75, 0.375, 0.75, 0.375, 0.75, 0.375, 0.75, 0.375, 0.75, 0.375, 0.75, 0.375, 0.0, 0.375, 0.25, 0.375, 0.25, 0.375, 0.0, 0.375, 0.5, 0.375, 0.75, 0.375, 0.75, 0.375, 0.5, 0.375, 0.75, 0.375, 0.75, 0.375, 0.75, 0.375, 0.75, 0.375, 0.9806, 0.375, 1.0, 0.375, 1.0, 0.375, 0.9806, 0.375, 0.75, 0.375, 0.75, 0.375, 0.75, 0.375, 0.75, 0.375, 0.75, 0.375, 0.75, 0.375, 0.75, 0.375, 0.75, 0.375, 0.4194, 0.375, 0.5, 0.375, 0.5, 0.375, 0.4194, 0.375, 0.75, 0.375, 0.75, 0.375, 0.75, 0.375, 0.75, 0.375, 0.75, 0.375, 0.75, 0.375, 0.75, 0.375, 0.75, 0.375, 0.75, 0.375, 0.75, 0.375, 0.75, 0.375, 0.75, 0.375, 0.75, 0.375, 0.75, 0.375, 0.75, 0.375, 0.75, 0.375, 0.75, 0.625, 0.75, 0.625, 0.75, 0.375, 0.75, 0.625, 0.75, 0.375, 0.75, 0.375, 0.75, 0.625, 0.75, 0.375, 0.75, 0.375, 0.75, 0.375, 0.75, 0.375, 0.75, 0.625, 0.75, 0.625, 0.75, 0.625, 0.75, 0.625, 0.75, 0.375, 0.0, 0.375, 0.25, 0.625, 0.25, 0.625, 0.0, 0.375, 0.25, 0.375, 0.5, 0.625, 0.5, 0.625, 0.25, 0.375, 0.5, 0.375, 0.75, 0.625, 0.75, 0.625, 0.5, 0.375, 0.75, 0.375, 1.0, 0.625, 1.0, 0.625, 0.75, 0.125, 0.5, 0.125, 0.75, 0.375, 0.75, 0.375, 0.5, 0.625, 0.5, 0.625, 0.75, 0.875, 0.75, 0.875, 0.5, 0.0, 0.0, 0.0, 0.0, 0.0, 0.0, 0.0, 0.0, 0.0, 0.0, 0.0, 0.0, 0.0, 0.0, 0.0, 0.0, 0.0, 0.0, 0.0, 0.0, 0.0, 0.0, 0.0, 0.0, 0.0, 0.0, 0.0, 0.0, 0.0, 0.0, 0.0, 0.0, 0.0, 0.0, 0.0, 0.0, 0.0, 0.0, 0.0, 0.0, 0.0, 0.0, 0.0, 0.0, 0.0, 0.0, 0.0, 0.0, 0.0, 0.0, 0.0, 0.0, 0.0, 0.0, 0.0, 0.0, 0.375, 0.0, 0.375, 0.25, 0.625, 0.25, 0.625, 0.0, 0.375, 0.25, 0.375, 0.5, 0.625, 0.5, 0.625, 0.25, 0.375, 0.5, 0.375, 0.75, 0.625, 0.75, 0.625, 0.5, 0.375, 0.75, 0.375, 1.0, 0.625, 1.0, 0.625, 0.75, 0.125, 0.5, 0.125, 0.75, 0.375, 0.75, 0.375, 0.5, 0.625, 0.5, 0.625, 0.75, 0.875, 0.75, 0.875, 0.5, 0.125, 0.5, 0.125, 0.75, 0.375, 0.75, 0.375, 0.5, 0.375, 0.25, 0.375, 0.5, 0.625, 0.5, 0.625, 0.25, 0.375, 0.0, 0.375, 0.25, 0.625, 0.25, 0.625, 0.0, 0.375, 0.75, 0.375, 1.0, 0.625, 1.0, 0.625, 0.75, 0.625, 0.5, 0.625, 0.75, 0.875, 0.75, 0.875, 0.5, 0.375, 0.5, 0.375, 0.75, 0.625, 0.75, 0.625, 0.5, 0.375, 0.25, 0.375, 0.2694, 0.375, 0.2694, 0.375, 0.25, 0.375, 0.3194, 0.375, 0.3694, 0.375, 0.8806, 0.375, 0.9306, 0.375, 0.9306, 0.375, 0.9806, 0.0, 0.0, 0.375, 0.3194, 0.0, 0.0, 0.0, 0.0, 0.0, 0.0, 0.0, 0.0, 0.375, 0.75, 0.375, 0.8306, 0.375, 0.8306, 0.375, 0.75, 0.0, 0.0, 0.0, 0.0, 0.0, 0.0, 0.0, 0.0, 0.375, 0.4194, 0.375, 0.8306, 0.375, 0.8806, 0.375, 0.3694, 0.125, 0.5, 0.1444, 0.5, 0.1444, 0.75, 0.125, 0.75, 0.1444, 0.5, 0.1444, 0.75, 0.1944, 0.75, 0.1944, 0.5, 0.1944, 0.5, 0.1944, 0.75, 0.2444, 0.75, 0.2444, 0.5, 0.2444, 0.5, 0.2444, 0.75, 0.2944, 0.75, 0.2944, 0.5, 0.375, 0.25, 0.625, 0.25, 0.625, 0.2694, 0.375, 0.2694, 0.375, 0.2694, 0.625, 0.2694, 0.625, 0.3194, 0.375, 0.3194, 0.375, 0.3194, 0.625, 0.3194, 0.625, 0.3694, 0.375, 0.3694, 0.375, 0.3694, 0.625, 0.3694, 0.625, 0.4194, 0.375, 0.4194, 0.375, 0.75, 0.625, 0.75, 0.625, 0.8306, 0.375, 0.8306, 0.375, 0.8306, 0.625, 0.8306, 0.625, 0.8806, 0.375, 0.8806, 0.375, 0.8806, 0.625, 0.8806, 0.625, 0.9306, 0.375, 0.9306, 0.375, 0.9306, 0.625, 0.9306, 0.625, 0.9806, 0.375, 0.9806, 0.625, 0.5, 0.7056, 0.5, 0.7056, 0.75, 0.625, 0.75, 0.7056, 0.5, 0.7556, 0.5, 0.7556, 0.75, 0.7056, 0.75, 0.7556, 0.5, 0.8056, 0.5, 0.8056, 0.75, 0.7556, 0.75, 0.8056, 0.5, 0.8556, 0.5, 0.8556, 0.75, 0.8056, 0.75, 0.375, 0.9306, 0.375, 0.9806, 0.375, 0.9806, 0.375, 0.9306, 0.375, 0.8806, 0.375, 0.9306, 0.375, 0.9306, 0.375, 0.8806, 0.375, 0.8306, 0.375, 0.8806, 0.375, 0.8806, 0.375, 0.8306, 0.375, 0.75, 0.375, 0.8306, 0.375, 0.8306, 0.375, 0.75, 0.375, 0.3694, 0.375, 0.4194, 0.375, 0.4194, 0.375, 0.3694, 0.375, 0.3194, 0.375, 0.3694, 0.375, 0.3694, 0.375, 0.3194, 0.375, 0.2694, 0.375, 0.3194, 0.375, 0.3194, 0.375, 0.2694, 0.375, 0.25, 0.375, 0.2694, 0.375, 0.2694, 0.375, 0.25, 0.375, 0.75, 0.375, 0.75, 0.375, 0.75, 0.375, 0.75, 0.375, 0.75, 0.375, 0.75, 0.375, 0.75, 0.375, 0.75, 0.375, 0.75, 0.375, 0.75, 0.375, 0.75, 0.375, 0.75, 0.375, 0.75, 0.375, 0.75, 0.375, 0.75, 0.375, 0.75, 0.375, 0.4194, 0.375, 0.5, 0.375, 0.5, 0.375, 0.4194, 0.375, 0.75, 0.375, 0.75, 0.375, 0.75, 0.375, 0.75, 0.375, 0.75, 0.375, 0.75, 0.375, 0.75, 0.375, 0.75, 0.375, 0.9806, 0.375, 1.0, 0.375, 1.0, 0.375, 0.9806, 0.375, 0.75, 0.375, 0.75, 0.375, 0.75, 0.375, 0.75, 0.375, 0.5, 0.375, 0.75, 0.375, 0.75, 0.375, 0.5, 0.375, 0.0, 0.375, 0.25, 0.375, 0.25, 0.375, 0.0, 0.375, 0.75, 0.375, 0.75, 0.375, 0.75, 0.375, 0.75, 0.375, 0.75, 0.375, 0.75, 0.375, 0.75, 0.375, 0.75, 0.375, 0.75, 0.375, 0.75, 0.375, 0.75, 0.375, 0.75, 0.375, 0.75, 0.375, 0.75, 0.375, 0.75, 0.375, 0.75, 0.375, 0.75, 0.375, 0.75, 0.375, 0.75, 0.375, 0.75, 0.375, 0.75, 0.375, 0.75, 0.375, 0.75, 0.375, 0.75, 0.375, 0.75, 0.375, 0.75, 0.375, 0.75, 0.375, 0.75, 0.375, 0.5, 0.375, 0.5, 0.375, 0.5, 0.375, 0.5, 0.375, 0.75, 0.375, 0.75, 0.375, 0.75, 0.375, 0.75, 0.375, 0.75, 0.375, 0.75, 0.375, 0.75, 0.375, 0.75, 0.375, 0.75, 0.375, 0.75, 0.375, 0.75, 0.375, 0.75, 0.1875, 0.375, 0.375, 0.75, 0.375, 0.75, 0.1875, 0.375, 0.0, 0.0, 0.0, 0.0, 0.0, 0.0, 0.0, 0.0, 0.0, 0.0, 0.0, 0.0, 0.0, 0.0, 0.0, 0.0, 0.0, 0.0, 0.0, 0.0, 0.0, 0.0, 0.0, 0.0, 0.125, 0.5, 0.375, 0.5, 0.375, 0.75, 0.125, 0.75, 0.375, 0.25, 0.625, 0.25, 0.625, 0.5, 0.375, 0.5, 0.375, 0.0, 0.625, 0.0, 0.625, 0.25, 0.375, 0.25, 0.375, 0.75, 0.625, 0.75, 0.625, 1.0, 0.375, 1.0, 0.625, 0.5, 0.875, 0.5, 0.875, 0.75, 0.625, 0.75, 0.375, 0.5, 0.625, 0.5, 0.625, 0.75, 0.375, 0.75, 0.0, 0.0, 0.0, 0.0, 0.0, 0.0, 0.0, 0.0, 0.0, 0.0, 0.0, 0.0, 0.0, 0.0, 0.0, 0.0, 0.0, 0.0, 0.0, 0.0, 0.0, 0.0, 0.0, 0.0, 0.0, 0.0, 0.0, 0.0, 0.0, 0.0, 0.0, 0.0, 0.0, 0.0, 0.0, 0.0, 0.0, 0.0, 0.0, 0.0, 0.0, 0.0, 0.0, 0.0, 0.0, 0.0, 0.0, 0.0, 0.0, 0.0, 0.0, 0.0, 0.0, 0.0, 0.0, 0.0, 0.0, 0.0, 0.0, 0.0, 0.0, 0.0, 0.0, 0.0, 0.0, 0.0, 0.0, 0.0, 0.0, 0.0, 0.0, 0.0, 0.0, 0.0, 0.0, 0.0, 0.0, 0.0, 0.0, 0.0, 0.0, 0.0, 0.0, 0.0, 0.0, 0.0, 0.0, 0.0, 0.0, 0.0, 0.0, 0.0, 0.0, 0.0, 0.0, 0.0, 0.0, 0.0, 0.0, 0.0, 0.0, 0.0, 0.0, 0.0, 0.0, 0.0, 0.0, 0.0, 0.0, 0.0, 0.0, 0.0, 0.0, 0.0, 0.0, 0.0, 0.0, 0.0, 0.0, 0.0, 0.0, 0.0, 0.0, 0.0, 0.0, 0.0, 0.0, 0.0, 0.0, 0.0, 0.0, 0.0, 0.0, 0.0, 0.0, 0.0, 0.0, 0.0, 0.0, 0.0, 0.0, 0.0, 0.0, 0.0, 0.0, 0.0, 0.0, 0.0, 0.0, 0.0, 0.0, 0.0, 0.0, 0.0, 0.0, 0.0, 0.0, 0.0, 0.0, 0.0, 0.0, 0.0, 0.0, 0.0, 0.0, 0.0, 0.0, 0.0, 0.0, 0.0, 0.0, 0.0, 0.0, 0.0, 0.0, 0.0, 0.0, 0.0, 0.0, 0.0, 0.0, 0.0, 0.0, 0.0, 0.0, 0.0, 0.0, 0.0, 0.0, 0.0, 0.0, 0.0, 0.0, 0.0, 0.0, 0.0, 0.0, 0.0, 0.0, 0.0, 0.0, 0.0, 0.0, 0.0, 0.0, 0.0, 0.0, 0.0, 0.0, 0.0, 0.0, 0.0, 0.0, 0.0, 0.0, 0.0, 0.0, 0.0, 0.0, 0.0, 0.0, 0.0, 0.0, 0.0, 0.0, 0.0, 0.0, 0.0, 0.0, 0.0, 0.0, 0.0, 0.0, 0.0, 0.0, 0.0, 0.0, 0.0, 0.0, 0.0, 0.0, 0.0, 0.0, 0.0, 0.0, 0.0, 0.0, 0.0, 0.375, 0.0, 0.625, 0.0, 0.625, 0.25, 0.375, 0.25, 0.375, 0.25, 0.625, 0.25, 0.625, 0.5, 0.375, 0.5, 0.375, 0.5, 0.625, 0.5, 0.625, 0.75, 0.375, 0.75, 0.375, 0.75, 0.625, 0.75, 0.625, 1.0, 0.375, 1.0, 0.125, 0.5, 0.375, 0.5, 0.375, 0.75, 0.125, 0.75, 0.625, 0.5, 0.875, 0.5, 0.875, 0.75, 0.625, 0.75, 0.375, 0.0, 0.625, 0.0, 0.625, 0.25, 0.375, 0.25, 0.375, 0.25, 0.625, 0.25, 0.625, 0.5, 0.375, 0.5, 0.375, 0.5, 0.625, 0.5, 0.625, 0.75, 0.375, 0.75, 0.375, 0.75, 0.625, 0.75, 0.625, 1.0, 0.375, 1.0, 0.125, 0.5, 0.375, 0.5, 0.375, 0.75, 0.125, 0.75, 0.625, 0.5, 0.875, 0.5, 0.875, 0.75, 0.625, 0.75, 0.375, 0.0, 0.625, 0.0, 0.625, 0.25, 0.375, 0.25, 0.375, 0.25, 0.625, 0.25, 0.625, 0.5, 0.375, 0.5, 0.375, 0.5, 0.625, 0.5, 0.625, 0.75, 0.375, 0.75, 0.375, 0.75, 0.625, 0.75, 0.625, 1.0, 0.375, 1.0, 0.125, 0.5, 0.375, 0.5, 0.375, 0.75, 0.125, 0.75, 0.625, 0.5, 0.875, 0.5, 0.875, 0.75, 0.625, 0.75, 1.0, 0.5, 1.0, 1.0, 0.9375, 1.0, 0.9375, 0.5, 0.9375, 0.5, 0.9375, 1.0, 0.875, 1.0, 0.875, 0.5, 0.875, 0.5, 0.875, 1.0, 0.8125, 1.0, 0.8125, 0.5, 0.8125, 0.5, 0.8125, 1.0, 0.75, 1.0, 0.75, 0.5, 0.75, 0.5, 0.75, 1.0, 0.6875, 1.0, 0.6875, 0.5, 0.6875, 0.5, 0.6875, 1.0, 0.625, 1.0, 0.625, 0.5, 0.625, 0.5, 0.625, 1.0, 0.5625, 1.0, 0.5625, 0.5, 0.5625, 0.5, 0.5625, 1.0, 0.5, 1.0, 0.5, 0.5, 0.5, 0.5, 0.5, 1.0, 0.4375, 1.0, 0.4375, 0.5, 0.4375, 0.5, 0.4375, 1.0, 0.375, 1.0, 0.375, 0.5, 0.375, 0.5, 0.375, 1.0, 0.3125, 1.0, 0.3125, 0.5, 0.3125, 0.5, 0.3125, 1.0, 0.25, 1.0, 0.25, 0.5, 0.25, 0.5, 0.25, 1.0, 0.1875, 1.0, 0.1875, 0.5, 0.1875, 0.5, 0.1875, 1.0, 0.125, 1.0, 0.125, 0.5, 0.5, 1.0, 0.5625, 1.0, 0.5625, 1.0, 0.5, 1.0, 0.125, 0.5, 0.125, 1.0, 0.0625, 1.0, 0.0625, 0.5, 0.0625, 0.5, 0.0625, 1.0, 0.0, 1.0, 0.0, 0.5, 0.75, 0.49, 0.8418, 0.4717, 0.9197, 0.4197, 0.9717, 0.3418, 0.99, 0.25, 0.9717, 0.1582, 0.9197, 0.08029, 0.8418, 0.02827, 0.75, 0.01, 0.6582, 0.02827, 0.5803, 0.08029, 0.5283, 0.1582, 0.51, 0.25, 0.5283, 0.3418, 0.5803, 0.4197, 0.6582, 0.4717, 0.3418, 0.4717, 0.25, 0.49, 0.1582, 0.4717, 0.08029, 0.4197, 0.02827, 0.3418, 0.01, 0.25, 0.02827, 0.1582, 0.08029, 0.08029, 0.1582, 0.02827, 0.25, 0.01, 0.3418, 0.02827, 0.4197, 0.08029, 0.4717, 0.1582, 0.49, 0.25, 0.4717, 0.3418, 0.4197, 0.4197, 0.9375, 1.0, 1.0, 1.0, 1.0, 1.0, 0.9375, 1.0, 0.1875, 1.0, 0.25, 1.0, 0.25, 1.0, 0.1875, 1.0, 0.625, 1.0, 0.6875, 1.0, 0.6875, 1.0, 0.625, 1.0, 0.3125, 1.0, 0.375, 1.0, 0.375, 1.0, 0.3125, 1.0, 0.0, 1.0, 0.0625, 1.0, 0.0625, 1.0, 0.0, 1.0, 0.75, 1.0, 0.8125, 1.0, 0.8125, 1.0, 0.75, 1.0, 0.4375, 1.0, 0.5, 1.0, 0.5, 1.0, 0.4375, 1.0, 0.125, 1.0, 0.1875, 1.0, 0.1875, 1.0, 0.125, 1.0, 0.875, 1.0, 0.9375, 1.0, 0.9375, 1.0, 0.875, 1.0, 0.5625, 1.0, 0.625, 1.0, 0.625, 1.0, 0.5625, 1.0, 0.25, 1.0, 0.3125, 1.0, 0.3125, 1.0, 0.25, 1.0, 0.6875, 1.0, 0.75, 1.0, 0.75, 1.0, 0.6875, 1.0, 0.375, 1.0, 0.4375, 1.0, 0.4375, 1.0, 0.375, 1.0, 0.0625, 1.0, 0.125, 1.0, 0.125, 1.0, 0.0625, 1.0, 0.8125, 1.0, 0.875, 1.0, 0.875, 1.0, 0.8125, 1.0, 1.0, 0.5, 1.0, 1.0, 0.9375, 1.0, 0.9375, 0.5, 0.9375, 0.5, 0.9375, 1.0, 0.875, 1.0, 0.875, 0.5, 0.875, 0.5, 0.875, 1.0, 0.8125, 1.0, 0.8125, 0.5, 0.8125, 0.5, 0.8125, 1.0, 0.75, 1.0, 0.75, 0.5, 0.75, 0.5, 0.75, 1.0, 0.6875, 1.0, 0.6875, 0.5, 0.6875, 0.5, 0.6875, 1.0, 0.625, 1.0, 0.625, 0.5, 0.625, 0.5, 0.625, 1.0, 0.5625, 1.0, 0.5625, 0.5, 0.5625, 0.5, 0.5625, 1.0, 0.5, 1.0, 0.5, 0.5, 0.5, 0.5, 0.5, 1.0, 0.4375, 1.0, 0.4375, 0.5, 0.4375, 0.5, 0.4375, 1.0, 0.375, 1.0, 0.375, 0.5, 0.375, 0.5, 0.375, 1.0, 0.3125, 1.0, 0.3125, 0.5, 0.3125, 0.5, 0.3125, 1.0, 0.25, 1.0, 0.25, 0.5, 0.25, 0.5, 0.25, 1.0, 0.1875, 1.0, 0.1875, 0.5, 0.1875, 0.5, 0.1875, 1.0, 0.125, 1.0, 0.125, 0.5, 0.5, 1.0, 0.5625, 1.0, 0.5625, 1.0, 0.5, 1.0, 0.125, 0.5, 0.125, 1.0, 0.0625, 1.0, 0.0625, 0.5, 0.0625, 0.5, 0.0625, 1.0, 0.0, 1.0, 0.0, 0.5, 0.75, 0.49, 0.8418, 0.4717, 0.9197, 0.4197, 0.9717, 0.3418, 0.99, 0.25, 0.9717, 0.1582, 0.9197, 0.08029, 0.8418, 0.02827, 0.75, 0.01, 0.6582, 0.02827, 0.5803, 0.08029, 0.5283, 0.1582, 0.51, 0.25, 0.5283, 0.3418, 0.5803, 0.4197, 0.6582, 0.4717, 0.3418, 0.4717, 0.25, 0.49, 0.1582, 0.4717, 0.08029, 0.4197, 0.02827, 0.3418, 0.01, 0.25, 0.02827, 0.1582, 0.08029, 0.08029, 0.1582, 0.02827, 0.25, 0.01, 0.3418, 0.02827, 0.4197, 0.08029, 0.4717, 0.1582, 0.49, 0.25, 0.4717, 0.3418, 0.4197, 0.4197, 0.9375, 1.0, 1.0, 1.0, 1.0, 1.0, 0.9375, 1.0, 0.1875, 1.0, 0.25, 1.0, 0.25, 1.0, 0.1875, 1.0, 0.625, 1.0, 0.6875, 1.0, 0.6875, 1.0, 0.625, 1.0, 0.3125, 1.0, 0.375, 1.0, 0.375, 1.0, 0.3125, 1.0, 0.0, 1.0, 0.0625, 1.0, 0.0625, 1.0, 0.0, 1.0, 0.75, 1.0, 0.8125, 1.0, 0.8125, 1.0, 0.75, 1.0, 0.4375, 1.0, 0.5, 1.0, 0.5, 1.0, 0.4375, 1.0, 0.125, 1.0, 0.1875, 1.0, 0.1875, 1.0, 0.125, 1.0, 0.875, 1.0, 0.9375, 1.0, 0.9375, 1.0, 0.875, 1.0, 0.5625, 1.0, 0.625, 1.0, 0.625, 1.0, 0.5625, 1.0, 0.25, 1.0, 0.3125, 1.0, 0.3125, 1.0, 0.25, 1.0, 0.6875, 1.0, 0.75, 1.0, 0.75, 1.0, 0.6875, 1.0, 0.375, 1.0, 0.4375, 1.0, 0.4375, 1.0, 0.375, 1.0, 0.0625, 1.0, 0.125, 1.0, 0.125, 1.0, 0.0625, 1.0, 0.8125, 1.0, 0.875, 1.0, 0.875, 1.0, 0.8125, 1.0, 0.375, 0.0, 0.625, 0.0, 0.625, 0.25, 0.375, 0.25, 0.375, 0.25, 0.625, 0.25, 0.625, 0.5, 0.375, 0.5, 0.375, 0.5, 0.625, 0.5, 0.625, 0.75, 0.375, 0.75, 0.375, 0.75, 0.625, 0.75, 0.625, 1.0, 0.375, 1.0, 0.125, 0.5, 0.375, 0.5, 0.375, 0.75, 0.125, 0.75, 0.625, 0.5, 0.875, 0.5, 0.875, 0.75, 0.625, 0.75, 0.375, 0.0, 0.625, 0.0, 0.625, 0.25, 0.375, 0.25, 0.375, 0.25, 0.625, 0.25, 0.625, 0.5, 0.375, 0.5, 0.375, 0.5, 0.625, 0.5, 0.625, 0.75, 0.375, 0.75, 0.375, 0.75, 0.625, 0.75, 0.625, 1.0, 0.375, 1.0, 0.125, 0.5, 0.375, 0.5, 0.375, 0.75, 0.125, 0.75, 0.625, 0.5, 0.875, 0.5, 0.875, 0.75, 0.625, 0.75, 1.0, 0.5, 1.0, 1.0, 0.9375, 1.0, 0.9375, 0.5, 0.9375, 0.5, 0.9375, 1.0, 0.875, 1.0, 0.875, 0.5, 0.875, 0.5, 0.875, 1.0, 0.8125, 1.0, 0.8125, 0.5, 0.8125, 0.5, 0.8125, 1.0, 0.75, 1.0, 0.75, 0.5, 0.75, 0.5, 0.75, 1.0, 0.6875, 1.0, 0.6875, 0.5, 0.6875, 0.5, 0.6875, 1.0, 0.625, 1.0, 0.625, 0.5, 0.625, 0.5, 0.625, 1.0, 0.5625, 1.0, 0.5625, 0.5, 0.5625, 0.5, 0.5625, 1.0, 0.5, 1.0, 0.5, 0.5, 0.5, 0.5, 0.5, 1.0, 0.4375, 1.0, 0.4375, 0.5, 0.4375, 0.5, 0.4375, 1.0, 0.375, 1.0, 0.375, 0.5, 0.375, 0.5, 0.375, 1.0, 0.3125, 1.0, 0.3125, 0.5, 0.3125, 0.5, 0.3125, 1.0, 0.25, 1.0, 0.25, 0.5, 0.25, 0.5, 0.25, 1.0, 0.1875, 1.0, 0.1875, 0.5, 0.1875, 0.5, 0.1875, 1.0, 0.125, 1.0, 0.125, 0.5, 0.3418, 0.4717, 0.25, 0.49, 0.1582, 0.4717, 0.08029, 0.4197, 0.02827, 0.3418, 0.01, 0.25, 0.02827, 0.1582, 0.08029, 0.08029, 0.1582, 0.02827, 0.25, 0.01, 0.3418, 0.02827, 0.4197, 0.08029, 0.4717, 0.1582, 0.49, 0.25, 0.4717, 0.3418, 0.4197, 0.4197, 0.125, 0.5, 0.125, 1.0, 0.0625, 1.0, 0.0625, 0.5, 0.0625, 0.5, 0.0625, 1.0, 0.0, 1.0, 0.0, 0.5, 0.75, 0.49, 0.8418, 0.4717, 0.9197, 0.4197, 0.9717, 0.3418, 0.99, 0.25, 0.9717, 0.1582, 0.9197, 0.08029, 0.8418, 0.02827, 0.75, 0.01, 0.6582, 0.02827, 0.5803, 0.08029, 0.5283, 0.1582, 0.51, 0.25, 0.5283, 0.3418, 0.5803, 0.4197, 0.6582, 0.4717, 0.375, 0.0, 0.625, 0.0, 0.625, 0.25, 0.375, 0.25, 0.375, 0.25, 0.625, 0.25, 0.625, 0.5, 0.375, 0.5, 0.375, 0.5, 0.625, 0.5, 0.625, 0.75, 0.375, 0.75, 0.375, 0.75, 0.625, 0.75, 0.625, 1.0, 0.375, 1.0, 0.125, 0.5, 0.375, 0.5, 0.375, 0.75, 0.125, 0.75, 0.625, 0.5, 0.875, 0.5, 0.875, 0.75, 0.625, 0.75, 0.375, 0.0, 0.625, 0.0, 0.625, 0.25, 0.375, 0.25, 0.375, 0.25, 0.625, 0.25, 0.625, 0.5, 0.375, 0.5, 0.375, 0.5, 0.625, 0.5, 0.625, 0.75, 0.375, 0.75, 0.375, 0.75, 0.625, 0.75, 0.625, 1.0, 0.375, 1.0, 0.125, 0.5, 0.375, 0.5, 0.375, 0.75, 0.125, 0.75, 0.625, 0.5, 0.875, 0.5, 0.875, 0.75, 0.625, 0.75, 1.0, 0.5, 1.0, 1.0, 0.9375, 1.0, 0.9375, 0.5, 0.9375, 0.5, 0.9375, 1.0, 0.875, 1.0, 0.875, 0.5, 0.875, 0.5, 0.875, 1.0, 0.8125, 1.0, 0.8125, 0.5, 0.8125, 0.5, 0.8125, 1.0, 0.75, 1.0, 0.75, 0.5, 0.75, 0.5, 0.75, 1.0, 0.6875, 1.0, 0.6875, 0.5, 0.6875, 0.5, 0.6875, 1.0, 0.625, 1.0, 0.625, 0.5, 0.625, 0.5, 0.625, 1.0, 0.5625, 1.0, 0.5625, 0.5, 0.5625, 0.5, 0.5625, 1.0, 0.5, 1.0, 0.5, 0.5, 0.5, 0.5, 0.5, 1.0, 0.4375, 1.0, 0.4375, 0.5, 0.4375, 0.5, 0.4375, 1.0, 0.375, 1.0, 0.375, 0.5, 0.375, 0.5, 0.375, 1.0, 0.3125, 1.0, 0.3125, 0.5, 0.3125, 0.5, 0.3125, 1.0, 0.25, 1.0, 0.25, 0.5, 0.25, 0.5, 0.25, 1.0, 0.1875, 1.0, 0.1875, 0.5, 0.1875, 0.5, 0.1875, 1.0, 0.125, 1.0, 0.125, 0.5, 0.5, 1.0, 0.5625, 1.0, 0.5625, 1.0, 0.5, 1.0, 0.125, 0.5, 0.125, 1.0, 0.0625, 1.0, 0.0625, 0.5, 0.0625, 0.5, 0.0625, 1.0, 0.0, 1.0, 0.0, 0.5, 0.75, 0.49, 0.8418, 0.4717, 0.9197, 0.4197, 0.9717, 0.3418, 0.99, 0.25, 0.9717, 0.1582, 0.9197, 0.08029, 0.8418, 0.02827, 0.75, 0.01, 0.6582, 0.02827, 0.5803, 0.08029, 0.5283, 0.1582, 0.51, 0.25, 0.5283, 0.3418, 0.5803, 0.4197, 0.6582, 0.4717, 0.3418, 0.4717, 0.25, 0.49, 0.1582, 0.4717, 0.08029, 0.4197, 0.02827, 0.3418, 0.01, 0.25, 0.02827, 0.1582, 0.08029, 0.08029, 0.1582, 0.02827, 0.25, 0.01, 0.3418, 0.02827, 0.4197, 0.08029, 0.4717, 0.1582, 0.49, 0.25, 0.4717, 0.3418, 0.4197, 0.4197, 0.9375, 1.0, 1.0, 1.0, 1.0, 1.0, 0.9375, 1.0, 0.1875, 1.0, 0.25, 1.0, 0.25, 1.0, 0.1875, 1.0, 0.625, 1.0, 0.6875, 1.0, 0.6875, 1.0, 0.625, 1.0, 0.3125, 1.0, 0.375, 1.0, 0.375, 1.0, 0.3125, 1.0, 0.0, 1.0, 0.0625, 1.0, 0.0625, 1.0, 0.0, 1.0, 0.75, 1.0, 0.8125, 1.0, 0.8125, 1.0, 0.75, 1.0, 0.4375, 1.0, 0.5, 1.0, 0.5, 1.0, 0.4375, 1.0, 0.125, 1.0, 0.1875, 1.0, 0.1875, 1.0, 0.125, 1.0, 0.875, 1.0, 0.9375, 1.0, 0.9375, 1.0, 0.875, 1.0, 0.5625, 1.0, 0.625, 1.0, 0.625, 1.0, 0.5625, 1.0, 0.25, 1.0, 0.3125, 1.0, 0.3125, 1.0, 0.25, 1.0, 0.6875, 1.0, 0.75, 1.0, 0.75, 1.0, 0.6875, 1.0, 0.375, 1.0, 0.4375, 1.0, 0.4375, 1.0, 0.375, 1.0, 0.0625, 1.0, 0.125, 1.0, 0.125, 1.0, 0.0625, 1.0, 0.8125, 1.0, 0.875, 1.0, 0.875, 1.0, 0.8125, 1.0, 1.0, 0.5, 1.0, 1.0, 0.9375, 1.0, 0.9375, 0.5, 0.9375, 0.5, 0.9375, 1.0, 0.875, 1.0, 0.875, 0.5, 0.875, 0.5, 0.875, 1.0, 0.8125, 1.0, 0.8125, 0.5, 0.8125, 0.5, 0.8125, 1.0, 0.75, 1.0, 0.75, 0.5, 0.75, 0.5, 0.75, 1.0, 0.6875, 1.0, 0.6875, 0.5, 0.6875, 0.5, 0.6875, 1.0, 0.625, 1.0, 0.625, 0.5, 0.625, 0.5, 0.625, 1.0, 0.5625, 1.0, 0.5625, 0.5, 0.5625, 0.5, 0.5625, 1.0, 0.5, 1.0, 0.5, 0.5, 0.5, 0.5, 0.5, 1.0, 0.4375, 1.0, 0.4375, 0.5, 0.4375, 0.5, 0.4375, 1.0, 0.375, 1.0, 0.375, 0.5, 0.375, 0.5, 0.375, 1.0, 0.3125, 1.0, 0.3125, 0.5, 0.3125, 0.5, 0.3125, 1.0, 0.25, 1.0, 0.25, 0.5, 0.25, 0.5, 0.25, 1.0, 0.1875, 1.0, 0.1875, 0.5, 0.1875, 0.5, 0.1875, 1.0, 0.125, 1.0, 0.125, 0.5, 0.5, 1.0, 0.5625, 1.0, 0.5625, 1.0, 0.5, 1.0, 0.125, 0.5, 0.125, 1.0, 0.0625, 1.0, 0.0625, 0.5, 0.0625, 0.5, 0.0625, 1.0, 0.0, 1.0, 0.0, 0.5, 0.75, 0.49, 0.8418, 0.4717, 0.9197, 0.4197, 0.9717, 0.3418, 0.99, 0.25, 0.9717, 0.1582, 0.9197, 0.08029, 0.8418, 0.02827, 0.75, 0.01, 0.6582, 0.02827, 0.5803, 0.08029, 0.5283, 0.1582, 0.51, 0.25, 0.5283, 0.3418, 0.5803, 0.4197, 0.6582, 0.4717, 0.3418, 0.4717, 0.25, 0.49, 0.1582, 0.4717, 0.08029, 0.4197, 0.02827, 0.3418, 0.01, 0.25, 0.02827, 0.1582, 0.08029, 0.08029, 0.1582, 0.02827, 0.25, 0.01, 0.3418, 0.02827, 0.4197, 0.08029, 0.4717, 0.1582, 0.49, 0.25, 0.4717, 0.3418, 0.4197, 0.4197, 0.9375, 1.0, 1.0, 1.0, 1.0, 1.0, 0.9375, 1.0, 0.1875, 1.0, 0.25, 1.0, 0.25, 1.0, 0.1875, 1.0, 0.625, 1.0, 0.6875, 1.0, 0.6875, 1.0, 0.625, 1.0, 0.3125, 1.0, 0.375, 1.0, 0.375, 1.0, 0.3125, 1.0, 0.0, 1.0, 0.0625, 1.0, 0.0625, 1.0, 0.0, 1.0, 0.75, 1.0, 0.8125, 1.0, 0.8125, 1.0, 0.75, 1.0, 0.4375, 1.0, 0.5, 1.0, 0.5, 1.0, 0.4375, 1.0, 0.125, 1.0, 0.1875, 1.0, 0.1875, 1.0, 0.125, 1.0, 0.875, 1.0, 0.9375, 1.0, 0.9375, 1.0, 0.875, 1.0, 0.5625, 1.0, 0.625, 1.0, 0.625, 1.0, 0.5625, 1.0, 0.25, 1.0, 0.3125, 1.0, 0.3125, 1.0, 0.25, 1.0, 0.6875, 1.0, 0.75, 1.0, 0.75, 1.0, 0.6875, 1.0, 0.375, 1.0, 0.4375, 1.0, 0.4375, 1.0, 0.375, 1.0, 0.0625, 1.0, 0.125, 1.0, 0.125, 1.0, 0.0625, 1.0, 0.8125, 1.0, 0.875, 1.0, 0.875, 1.0, 0.8125, 1.0, 1.0, 0.5, 1.0, 1.0, 0.9375, 1.0, 0.9375, 0.5, 0.9375, 0.5, 0.9375, 1.0, 0.875, 1.0, 0.875, 0.5, 0.875, 0.5, 0.875, 1.0, 0.8125, 1.0, 0.8125, 0.5, 0.8125, 0.5, 0.8125, 1.0, 0.75, 1.0, 0.75, 0.5, 0.75, 0.5, 0.75, 1.0, 0.6875, 1.0, 0.6875, 0.5, 0.6875, 0.5, 0.6875, 1.0, 0.625, 1.0, 0.625, 0.5, 0.625, 0.5, 0.625, 1.0, 0.5625, 1.0, 0.5625, 0.5, 0.5625, 0.5, 0.5625, 1.0, 0.5, 1.0, 0.5, 0.5, 0.5, 0.5, 0.5, 1.0, 0.4375, 1.0, 0.4375, 0.5, 0.4375, 0.5, 0.4375, 1.0, 0.375, 1.0, 0.375, 0.5, 0.375, 0.5, 0.375, 1.0, 0.3125, 1.0, 0.3125, 0.5, 0.3125, 0.5, 0.3125, 1.0, 0.25, 1.0, 0.25, 0.5, 0.25, 0.5, 0.25, 1.0, 0.1875, 1.0, 0.1875, 0.5, 0.1875, 0.5, 0.1875, 1.0, 0.125, 1.0, 0.125, 0.5, 0.5, 1.0, 0.5625, 1.0, 0.5625, 1.0, 0.5, 1.0, 0.125, 0.5, 0.125, 1.0, 0.0625, 1.0, 0.0625, 0.5, 0.0625, 0.5, 0.0625, 1.0, 0.0, 1.0, 0.0, 0.5, 0.75, 0.49, 0.8418, 0.4717, 0.9197, 0.4197, 0.9717, 0.3418, 0.99, 0.25, 0.9717, 0.1582, 0.9197, 0.08029, 0.8418, 0.02827, 0.75, 0.01, 0.6582, 0.02827, 0.5803, 0.08029, 0.5283, 0.1582, 0.51, 0.25, 0.5283, 0.3418, 0.5803, 0.4197, 0.6582, 0.4717, 0.3418, 0.4717, 0.25, 0.49, 0.1582, 0.4717, 0.08029, 0.4197, 0.02827, 0.3418, 0.01, 0.25, 0.02827, 0.1582, 0.08029, 0.08029, 0.1582, 0.02827, 0.25, 0.01, 0.3418, 0.02827, 0.4197, 0.08029, 0.4717, 0.1582, 0.49, 0.25, 0.4717, 0.3418, 0.4197, 0.4197, 0.9375, 1.0, 1.0, 1.0, 1.0, 1.0, 0.9375, 1.0, 0.1875, 1.0, 0.25, 1.0, 0.25, 1.0, 0.1875, 1.0, 0.625, 1.0, 0.6875, 1.0, 0.6875, 1.0, 0.625, 1.0, 0.3125, 1.0, 0.375, 1.0, 0.375, 1.0, 0.3125, 1.0, 0.0, 1.0, 0.0625, 1.0, 0.0625, 1.0, 0.0, 1.0, 0.75, 1.0, 0.8125, 1.0, 0.8125, 1.0, 0.75, 1.0, 0.4375, 1.0, 0.5, 1.0, 0.5, 1.0, 0.4375, 1.0, 0.125, 1.0, 0.1875, 1.0, 0.1875, 1.0, 0.125, 1.0, 0.875, 1.0, 0.9375, 1.0, 0.9375, 1.0, 0.875, 1.0, 0.5625, 1.0, 0.625, 1.0, 0.625, 1.0, 0.5625, 1.0, 0.25, 1.0, 0.3125, 1.0, 0.3125, 1.0, 0.25, 1.0, 0.6875, 1.0, 0.75, 1.0, 0.75, 1.0, 0.6875, 1.0, 0.375, 1.0, 0.4375, 1.0, 0.4375, 1.0, 0.375, 1.0, 0.0625, 1.0, 0.125, 1.0, 0.125, 1.0, 0.0625, 1.0, 0.8125, 1.0, 0.875, 1.0, 0.875, 1.0, 0.8125, 1.0, 1.0, 0.5, 1.0, 1.0, 0.9375, 1.0, 0.9375, 0.5, 0.9375, 0.5, 0.9375, 1.0, 0.875, 1.0, 0.875, 0.5, 0.875, 0.5, 0.875, 1.0, 0.8125, 1.0, 0.8125, 0.5, 0.8125, 0.5, 0.8125, 1.0, 0.75, 1.0, 0.75, 0.5, 0.75, 0.5, 0.75, 1.0, 0.6875, 1.0, 0.6875, 0.5, 0.6875, 0.5, 0.6875, 1.0, 0.625, 1.0, 0.625, 0.5, 0.625, 0.5, 0.625, 1.0, 0.5625, 1.0, 0.5625, 0.5, 0.5625, 0.5, 0.5625, 1.0, 0.5, 1.0, 0.5, 0.5, 0.5, 0.5, 0.5, 1.0, 0.4375, 1.0, 0.4375, 0.5, 0.4375, 0.5, 0.4375, 1.0, 0.375, 1.0, 0.375, 0.5, 0.375, 0.5, 0.375, 1.0, 0.3125, 1.0, 0.3125, 0.5, 0.3125, 0.5, 0.3125, 1.0, 0.25, 1.0, 0.25, 0.5, 0.25, 0.5, 0.25, 1.0, 0.1875, 1.0, 0.1875, 0.5, 0.1875, 0.5, 0.1875, 1.0, 0.125, 1.0, 0.125, 0.5, 0.5, 1.0, 0.5625, 1.0, 0.5625, 1.0, 0.5, 1.0, 0.125, 0.5, 0.125, 1.0, 0.0625, 1.0, 0.0625, 0.5, 0.0625, 0.5, 0.0625, 1.0, 0.0, 1.0, 0.0, 0.5, 0.75, 0.49, 0.8418, 0.4717, 0.9197, 0.4197, 0.9717, 0.3418, 0.99, 0.25, 0.9717, 0.1582, 0.9197, 0.08029, 0.8418, 0.02827, 0.75, 0.01, 0.6582, 0.02827, 0.5803, 0.08029, 0.5283, 0.1582, 0.51, 0.25, 0.5283, 0.3418, 0.5803, 0.4197, 0.6582, 0.4717, 0.3418, 0.4717, 0.25, 0.49, 0.1582, 0.4717, 0.08029, 0.4197, 0.02827, 0.3418, 0.01, 0.25, 0.02827, 0.1582, 0.08029, 0.08029, 0.1582, 0.02827, 0.25, 0.01, 0.3418, 0.02827, 0.4197, 0.08029, 0.4717, 0.1582, 0.49, 0.25, 0.4717, 0.3418, 0.4197, 0.4197, 0.9375, 1.0, 1.0, 1.0, 1.0, 1.0, 0.9375, 1.0, 0.1875, 1.0, 0.25, 1.0, 0.25, 1.0, 0.1875, 1.0, 0.625, 1.0, 0.6875, 1.0, 0.6875, 1.0, 0.625, 1.0, 0.3125, 1.0, 0.375, 1.0, 0.375, 1.0, 0.3125, 1.0, 0.0, 1.0, 0.0625, 1.0, 0.0625, 1.0, 0.0, 1.0, 0.75, 1.0, 0.8125, 1.0, 0.8125, 1.0, 0.75, 1.0, 0.4375, 1.0, 0.5, 1.0, 0.5, 1.0, 0.4375, 1.0, 0.125, 1.0, 0.1875, 1.0, 0.1875, 1.0, 0.125, 1.0, 0.875, 1.0, 0.9375, 1.0, 0.9375, 1.0, 0.875, 1.0, 0.5625, 1.0, 0.625, 1.0, 0.625, 1.0, 0.5625, 1.0, 0.25, 1.0, 0.3125, 1.0, 0.3125, 1.0, 0.25, 1.0, 0.6875, 1.0, 0.75, 1.0, 0.75, 1.0, 0.6875, 1.0, 0.375, 1.0, 0.4375, 1.0, 0.4375, 1.0, 0.375, 1.0, 0.0625, 1.0, 0.125, 1.0, 0.125, 1.0, 0.0625, 1.0, 0.8125, 1.0, 0.875, 1.0, 0.875, 1.0, 0.8125, 1.0, 0.375, 0.0, 0.625, 0.0, 0.625, 0.25, 0.375, 0.25, 0.5, 0.25, 0.625, 0.25, 0.625, 0.5, 0.5, 0.5, 0.5, 0.5, 0.625, 0.5, 0.625, 0.75, 0.5, 0.75, 0.5, 0.75, 0.625, 0.75, 0.625, 1.0, 0.5, 1.0, 0.125, 0.5, 0.375, 0.5, 0.375, 0.75, 0.125, 0.75, 0.75, 0.5, 0.875, 0.5, 0.875, 0.75, 0.75, 0.75, 0.0, 0.0, 0.0, 0.0, 0.0, 0.0, 0.0, 0.0, 0.625, 0.5, 0.75, 0.5, 0.75, 0.75, 0.625, 0.75, 0.375, 0.75, 0.5, 0.75, 0.5, 1.0, 0.375, 1.0, 0.375, 0.5, 0.5, 0.5, 0.5, 0.75, 0.375, 0.75, 0.375, 0.25, 0.5, 0.25, 0.5, 0.5, 0.375, 0.5, 1.0, 0.5, 1.0, 1.0, 0.9375, 1.0, 0.9375, 0.5, 0.9375, 0.5, 0.9375, 1.0, 0.875, 1.0, 0.875, 0.5, 0.875, 0.5, 0.875, 1.0, 0.8125, 1.0, 0.8125, 0.5, 0.8125, 0.5, 0.8125, 1.0, 0.75, 1.0, 0.75, 0.5, 0.75, 0.5, 0.75, 1.0, 0.6875, 1.0, 0.6875, 0.5, 0.6875, 0.5, 0.6875, 1.0, 0.625, 1.0, 0.625, 0.5, 0.625, 0.5, 0.625, 1.0, 0.5625, 1.0, 0.5625, 0.5, 0.5625, 0.5, 0.5625, 1.0, 0.5, 1.0, 0.5, 0.5, 0.5, 0.5, 0.5, 1.0, 0.4375, 1.0, 0.4375, 0.5, 0.4375, 0.5, 0.4375, 1.0, 0.375, 1.0, 0.375, 0.5, 0.375, 0.5, 0.375, 1.0, 0.3125, 1.0, 0.3125, 0.5, 0.3125, 0.5, 0.3125, 1.0, 0.25, 1.0, 0.25, 0.5, 0.25, 0.5, 0.25, 1.0, 0.1875, 1.0, 0.1875, 0.5, 0.1875, 0.5, 0.1875, 1.0, 0.125, 1.0, 0.125, 0.5, 0.3418, 0.4717, 0.25, 0.49, 0.1582, 0.4717, 0.08029, 0.4197, 0.02827, 0.3418, 0.01, 0.25, 0.02827, 0.1582, 0.08029, 0.08029, 0.1582, 0.02827, 0.25, 0.01, 0.3418, 0.02827, 0.4197, 0.08029, 0.4717, 0.1582, 0.49, 0.25, 0.4717, 0.3418, 0.4197, 0.4197, 0.125, 0.5, 0.125, 1.0, 0.0625, 1.0, 0.0625, 0.5, 0.0625, 0.5, 0.0625, 1.0, 0.0, 1.0, 0.0, 0.5, 0.75, 0.49, 0.8418, 0.4717, 0.9197, 0.4197, 0.9717, 0.3418, 0.99, 0.25, 0.9717, 0.1582, 0.9197, 0.08029, 0.8418, 0.02827, 0.75, 0.01, 0.6582, 0.02827, 0.5803, 0.08029, 0.5283, 0.1582, 0.51, 0.25, 0.5283, 0.3418, 0.5803, 0.4197, 0.6582, 0.4717, 0.125, 0.5, 0.125, 0.75, 0.375, 0.75, 0.375, 0.5, 0.375, 0.25, 0.375, 0.5, 0.625, 0.5, 0.625, 0.25, 0.375, 0.0, 0.375, 0.25, 0.625, 0.25, 0.625, 0.0, 0.375, 0.75, 0.375, 1.0, 0.625, 1.0, 0.625, 0.75, 0.625, 0.5, 0.625, 0.75, 0.875, 0.75, 0.875, 0.5, 0.375, 0.5, 0.375, 0.75, 0.625, 0.75, 0.625, 0.5, 0.125, 0.5, 0.125, 0.75, 0.375, 0.75, 0.375, 0.5, 0.375, 0.25, 0.375, 0.5, 0.625, 0.5, 0.625, 0.25, 0.375, 0.0, 0.375, 0.25, 0.625, 0.25, 0.625, 0.0, 0.375, 0.75, 0.375, 1.0, 0.625, 1.0, 0.625, 0.75, 0.625, 0.75, 0.625, 0.75, 0.625, 0.5, 0.625, 0.5, 0.375, 0.5, 0.375, 0.75, 0.625, 0.75, 0.625, 0.5, 0.0, 0.0, 0.0, 0.0, 0.0, 0.0, 0.0, 0.0, 0.625, 0.25, 0.625, 0.25, 0.625, 0.0, 0.625, 0.0, 0.625, 0.5, 0.625, 0.5, 0.625, 0.25, 0.625, 0.25, 0.625, 1.0, 0.625, 1.0, 0.625, 0.75, 0.625, 0.75, 0.625, 0.25, 0.625, 0.25, 0.625, 0.0, 0.625, 0.0, 0.625, 0.5, 0.625, 0.75, 0.875, 0.75, 0.875, 0.5, 0.625, 0.75, 0.625, 0.75, 0.625, 0.5, 0.625, 0.5, 0.625, 0.5, 0.625, 0.5, 0.625, 0.25, 0.625, 0.25, 0.625, 1.0, 0.625, 1.0, 0.625, 0.75, 0.625, 0.75, 0.125, 0.5, 0.125, 0.75, 0.375, 0.75, 0.375, 0.5, 0.375, 0.25, 0.375, 0.5, 0.625, 0.5, 0.625, 0.25, 0.375, 0.0, 0.375, 0.25, 0.625, 0.25, 0.625, 0.0, 0.375, 0.75, 0.375, 1.0, 0.625, 1.0, 0.625, 0.75, 0.625, 0.5, 0.625, 0.75, 0.875, 0.75, 0.875, 0.5, 0.375, 0.5, 0.375, 0.75, 0.625, 0.75, 0.625, 0.5, 0.0, 0.0, 0.0, 0.0, 0.0, 0.0, 0.0, 0.0, 0.0, 0.0, 0.0, 0.0, 0.0, 0.0, 0.0, 0.0, 0.0, 0.0, 0.0, 0.0, 0.0, 0.0, 0.0, 0.0, 0.0, 0.0, 0.0, 0.0, 0.0, 0.0, 0.0, 0.0, 0.125, 0.5, 0.125, 0.75, 0.375, 0.75, 0.375, 0.5, 0.375, 0.25, 0.375, 0.5, 0.625, 0.5, 0.625, 0.25, 0.375, 0.0, 0.375, 0.25, 0.625, 0.25, 0.625, 0.0, 0.375, 0.75, 0.375, 1.0, 0.625, 1.0, 0.625, 0.75, 0.625, 0.5, 0.625, 0.75, 0.875, 0.75, 0.875, 0.5, 0.375, 0.5, 0.375, 0.75, 0.625, 0.75, 0.625, 0.5, 0.0, 0.0, 0.0, 0.0, 0.0, 0.0, 0.0, 0.0, 0.0, 0.0, 0.0, 0.0, 0.0, 0.0, 0.0, 0.0, 0.0, 0.0, 0.0, 0.0, 0.0, 0.0, 0.0, 0.0, 0.0, 0.0, 0.0, 0.0, 0.0, 0.0, 0.0, 0.0, 0.0, 0.0, 0.0, 0.0, 0.0, 0.0, 0.0, 0.0, 0.0, 0.0, 0.0, 0.0, 0.0, 0.0, 0.0, 0.0, 0.0, 0.0, 0.0, 0.0, 0.0, 0.0, 0.0, 0.0, 0.0, 0.0, 0.0, 0.0, 0.0, 0.0, 0.0, 0.0, 0.0, 0.0, 0.0, 0.0, 0.125, 0.5, 0.125, 0.75, 0.375, 0.75, 0.375, 0.5, 0.375, 0.25, 0.375, 0.5, 0.625, 0.5, 0.625, 0.25, 0.375, 0.0, 0.375, 0.25, 0.625, 0.25, 0.625, 0.0, 0.375, 0.75, 0.375, 1.0, 0.625, 1.0, 0.625, 0.75, 0.625, 0.5, 0.625, 0.5, 0.625, 0.25, 0.625, 0.25, 0.375, 0.5, 0.375, 0.75, 0.625, 0.75, 0.625, 0.5, 0.375, 0.3333, 0.375, 0.4167, 0.625, 0.4167, 0.625, 0.3333, 0.375, 0.25, 0.375, 0.3333, 0.625, 0.3333, 0.625, 0.25, 0.375, 0.8333, 0.375, 0.9167, 0.625, 0.9167, 0.625, 0.8333, 0.375, 0.75, 0.375, 0.8333, 0.625, 0.8333, 0.625, 0.75, 0.625, 1.0, 0.625, 1.0, 0.625, 0.9167, 0.625, 0.9167, 0.625, 0.3333, 0.625, 0.3333, 0.625, 0.25, 0.625, 0.25, 0.2917, 0.5, 0.2917, 0.75, 0.375, 0.75, 0.375, 0.5, 0.375, 0.4167, 0.375, 0.5, 0.625, 0.5, 0.625, 0.4167, 0.375, 0.0, 0.375, 0.25, 0.625, 0.25, 0.625, 0.0, 0.375, 0.9167, 0.375, 1.0, 0.625, 1.0, 0.625, 0.9167, 0.625, 0.5, 0.625, 0.5, 0.625, 0.4167, 0.625, 0.4167, 0.375, 0.5, 0.375, 0.75, 0.625, 0.75, 0.625, 0.5, 0.125, 0.5, 0.125, 0.75, 0.2083, 0.75, 0.2083, 0.5, 0.2083, 0.5, 0.2083, 0.75, 0.2917, 0.75, 0.2917, 0.5, 0.7083, 0.5, 0.7083, 0.75, 0.7917, 0.75, 0.7917, 0.5, 0.625, 0.5, 0.625, 0.75, 0.7083, 0.75, 0.7083, 0.5, 0.7917, 0.5, 0.7917, 0.75, 0.875, 0.75, 0.875, 0.5, 0.625, 0.25, 0.625, 0.25, 0.625, 0.0, 0.625, 0.0, 0.625, 0.9167, 0.625, 0.9167, 0.625, 0.8333, 0.625, 0.8333, 0.625, 0.4167, 0.625, 0.4167, 0.625, 0.3333, 0.625, 0.3333, 0.625, 0.75, 0.625, 0.75, 0.625, 0.5, 0.625, 0.5, 0.625, 0.8333, 0.625, 0.8333, 0.625, 0.75, 0.625, 0.75, 0.625, 0.25, 0.625, 0.25, 0.625, 0.0, 0.625, 0.0, 0.625, 1.0, 0.625, 1.0, 0.625, 0.75, 0.625, 0.75, 0.625, 0.25, 0.625, 0.25, 0.625, 0.0, 0.625, 0.0, 0.625, 0.75, 0.625, 0.75, 0.625, 0.5, 0.625, 0.5, 0.625, 0.5, 0.625, 0.75, 0.875, 0.75, 0.875, 0.5, 0.625, 0.75, 0.625, 0.75, 0.625, 0.5, 0.625, 0.5, 0.625, 0.5, 0.625, 0.5, 0.625, 0.25, 0.625, 0.25, 0.625, 1.0, 0.625, 1.0, 0.625, 0.75, 0.625, 0.75, 0.2444, 0.5, 0.2444, 0.5, 0.1944, 0.5, 0.1944, 0.5, 0.2944, 0.5, 0.375, 0.5, 0.375, 0.5, 0.2944, 0.5, 0.1944, 0.5, 0.1944, 0.5, 0.1444, 0.5, 0.1444, 0.5, 0.2944, 0.5, 0.2944, 0.5, 0.2444, 0.5, 0.2444, 0.5, 0.0, 0.0, 0.0, 0.0, 0.0, 0.0, 0.0, 0.0, 0.0, 0.0, 0.0, 0.0, 0.0, 0.0, 0.0, 0.0, 0.0, 0.0, 0.0, 0.0, 0.0, 0.0, 0.0, 0.0, 0.0, 0.0, 0.0, 0.0, 0.0, 0.0, 0.0, 0.0, 0.0, 0.0, 0.0, 0.0, 0.0, 0.0, 0.0, 0.0, 0.0, 0.0, 0.0, 0.0, 0.0, 0.0, 0.0, 0.0, 0.1444, 0.5, 0.1444, 0.5, 0.125, 0.5, 0.125, 0.5, 0.0, 0.0, 0.0, 0.0, 0.0, 0.0, 0.0, 0.0, 0.1444, 0.5, 0.1444, 0.5, 0.1444, 0.5, 0.1444, 0.5, 0.0, 0.0, 0.0, 0.0, 0.0, 0.0, 0.0, 0.0, 0.0, 0.0, 0.0, 0.0, 0.0, 0.0, 0.0, 0.0, 0.0, 0.0, 0.0, 0.0, 0.0, 0.0, 0.0, 0.0, 0.0, 0.0, 0.0, 0.0, 0.0, 0.0, 0.0, 0.0, 0.375, 0.5, 0.375, 0.5, 0.375, 0.5, 0.375, 0.5, 0.375, 0.5, 0.375, 0.5, 0.375, 0.5, 0.375, 0.5, 0.375, 0.5, 0.375, 0.5, 0.375, 0.5, 0.375, 0.5, 0.375, 0.5, 0.375, 0.5, 0.375, 0.5, 0.375, 0.5, 0.375, 0.5, 0.375, 0.5, 0.375, 0.5, 0.375, 0.5, 0.375, 0.5, 0.375, 0.5, 0.375, 0.5, 0.375, 0.5, 0.375, 0.5, 0.375, 0.5, 0.375, 0.5, 0.375, 0.5, 0.375, 0.5, 0.375, 0.5, 0.375, 0.5, 0.375, 0.5, 0.375, 0.5, 0.375, 0.5, 0.375, 0.5, 0.375, 0.5, 0.375, 0.5, 0.375, 0.5, 0.375, 0.5, 0.375, 0.5, 0.375, 0.5, 0.375, 0.5, 0.375, 0.5, 0.375, 0.5, 0.375, 0.5, 0.375, 0.5, 0.375, 0.5, 0.375, 0.5, 0.375, 0.5, 0.375, 0.5, 0.375, 0.5, 0.375, 0.5, 0.375, 0.5, 0.375, 0.5, 0.375, 0.5, 0.375, 0.5, 0.375, 0.5, 0.375, 0.5, 0.375, 0.5, 0.375, 0.5, 0.375, 0.5, 0.375, 0.5, 0.375, 0.5, 0.375, 0.5, 0.0, 0.0, 0.0, 0.0, 0.0, 0.0, 0.0, 0.0, 0.0, 0.0, 0.0, 0.0, 0.0, 0.0, 0.0, 0.0, 0.0, 0.0, 0.0, 0.0, 0.0, 0.0, 0.0, 0.0, 0.0, 0.0, 0.0, 0.0, 0.0, 0.0, 0.0, 0.0, 0.0, 0.0, 0.0, 0.0, 0.0, 0.0, 0.0, 0.0, 0.0, 0.0, 0.0, 0.0, 0.0, 0.0, 0.0, 0.0, 0.0, 0.0, 0.0, 0.0, 0.0, 0.0, 0.0, 0.0, 0.125, 0.5, 0.125, 0.75, 0.375, 0.75, 0.375, 0.5, 0.375, 0.25, 0.375, 0.5, 0.625, 0.5, 0.625, 0.25, 0.375, 0.0, 0.375, 0.25, 0.625, 0.25, 0.625, 0.0, 0.375, 0.75, 0.375, 1.0, 0.625, 1.0, 0.625, 0.75, 0.625, 0.5, 0.625, 0.75, 0.875, 0.75, 0.875, 0.5, 0.375, 0.5, 0.375, 0.75, 0.625, 0.75, 0.625, 0.5, 0.125, 0.5, 0.125, 0.75, 0.375, 0.75, 0.375, 0.5, 0.375, 0.25, 0.375, 0.5, 0.625, 0.5, 0.625, 0.25, 0.375, 0.0, 0.375, 0.25, 0.625, 0.25, 0.625, 0.0, 0.375, 0.75, 0.375, 1.0, 0.625, 1.0, 0.625, 0.75, 0.625, 0.5, 0.625, 0.75, 0.875, 0.75, 0.875, 0.5, 0.375, 0.5, 0.375, 0.75, 0.625, 0.75, 0.625, 0.5, 0.0, 0.0, 0.0, 0.0, 0.0, 0.0, 0.0, 0.0, 0.0, 0.0, 0.0, 0.0, 0.0, 0.0, 0.0, 0.0, 0.0, 0.0, 0.0, 0.0, 0.0, 0.0, 0.0, 0.0, 0.0, 0.0, 0.0, 0.0, 0.0, 0.0, 0.0, 0.0, 0.0, 0.0, 0.0, 0.0, 0.0, 0.0, 0.0, 0.0, 0.0, 0.0, 0.0, 0.0, 0.0, 0.0, 0.0, 0.0, 0.0, 0.0, 0.0, 0.0, 0.0, 0.0, 0.0, 0.0, 0.0, 0.0, 0.0, 0.0, 0.0, 0.0, 0.0, 0.0, 0.0, 0.0, 0.0, 0.0, 0.0, 0.0, 0.0, 0.0, 0.0, 0.0, 0.0, 0.0, 0.0, 0.0, 0.0, 0.0, 0.0, 0.0, 0.0, 0.0, 0.0, 0.0, 0.0, 0.0, 0.0, 0.0, 0.0, 0.0, 0.0, 0.0, 0.0, 0.0, 0.0, 0.0, 0.0, 0.0, 0.0, 0.0, 0.0, 0.0, 0.0, 0.0, 0.0, 0.0, 0.0, 0.0, 0.0, 0.0, 0.0, 0.0, 0.0, 0.0, 0.0, 0.0, 0.0, 0.0, 0.0, 0.0, 0.0, 0.0, 0.0, 0.0, 0.0, 0.0, 0.0, 0.0, 0.0, 0.0, 0.0, 0.0, 0.0, 0.0, 0.0, 0.0, 0.0, 0.0, 0.0, 0.0, 0.0, 0.0, 0.0, 0.0, 0.0, 0.0, 0.0, 0.0, 0.0, 0.0, 0.0, 0.0, 0.0, 0.0, 0.0, 0.0, 0.0, 0.0, 0.0, 0.0, 0.0, 0.0, 0.0, 0.0, 0.0, 0.0, 0.0, 0.0, 0.0, 0.0, 0.0, 0.0, 0.0, 0.0, 0.0, 0.0, 0.0, 0.0, 0.0, 0.0, 0.0, 0.0, 0.0, 0.0, 0.0, 0.0, 0.0, 0.0, 0.0, 0.0, 0.0, 0.0, 0.0, 0.0, 0.0, 0.0, 0.0, 0.0, 0.0, 0.0, 0.0, 0.0, 0.0, 0.0, 0.0, 0.0, 0.0, 0.0, 0.0, 0.0, 0.0, 0.0, 0.0, 0.0, 0.0, 0.0, 0.0, 0.0, 0.0, 0.0, 0.0, 0.0, 0.0, 0.0, 0.0, 0.0, 0.0, 0.0, 0.0, 0.0, 0.0, 0.0, 0.0, 0.0, 0.0, 0.0, 0.0, 0.0, 0.0, 0.0, 0.0, 0.0, 0.0, 0.0, 0.0, 0.0, 0.0, 0.0, 0.0, 0.0, 0.0, 0.0, 0.0, 0.0, 0.0, 0.0, 0.0, 0.0, 0.0, 0.0, 0.0, 0.0, 0.0, 0.0, 0.0, 0.0, 0.0, 0.0, 0.0, 0.0, 0.0, 0.0, 0.0, 0.0, 0.0, 0.0, 0.0, 0.0, 0.0, 0.0, 0.0, 0.0, 0.0, 0.0, 0.0, 0.0, 0.0, 0.0, 0.0, 0.0, 0.0, 0.0, 0.0, 0.0, 0.0, 0.0, 0.0, 0.0, 0.0, 0.0, 0.0, 0.0, 0.0, 0.0, 0.0, 0.0, 0.0, 0.0, 0.0, 0.0, 0.0, 0.0, 0.0, 0.0, 0.0, 0.0, 0.0, 0.0, 0.0, 0.0, 0.0, 0.0, 0.0, 0.0, 0.0, 0.0, 0.0, 0.0, 0.0, 0.0, 0.0, 0.0, 0.0, 0.0, 0.0, 0.0, 0.0, 0.0, 0.0, 0.0, 0.0, 0.0, 0.0, 0.0, 0.0, 0.0, 0.0, 0.0, 0.0, 0.0, 0.0, 0.0, 0.0, 0.0, 0.0, 0.0, 0.0, 0.0, 0.0, 0.0, 0.0, 0.0, 0.0, 0.0, 0.0, 0.0, 0.0, 0.0, 0.0, 0.0, 0.0, 0.0, 0.0, 0.0, 0.0, 0.0, 0.0, 0.0, 0.0, 0.0, 0.0, 0.0, 0.0, 0.0, 0.0, 0.0, 0.0, 0.0, 0.0, 0.0, 0.0, 0.0, 0.0, 0.0, 0.0, 0.0, 0.0, 0.0, 0.0, 0.0, 0.0, 0.0, 0.0, 0.0, 0.0, 0.0, 0.0, 0.0, 0.0, 0.0, 0.0, 0.0, 0.0, 0.0, 0.375, 0.0, 0.625, 0.0, 0.625, 0.25, 0.375, 0.25, 0.375, 0.25, 0.625, 0.25, 0.625, 0.5, 0.375, 0.5, 0.375, 0.5, 0.625, 0.5, 0.625, 0.75, 0.375, 0.75, 0.375, 0.75, 0.625, 0.75, 0.625, 1.0, 0.375, 1.0, 0.125, 0.5, 0.375, 0.5, 0.375, 0.75, 0.125, 0.75, 0.625, 0.5, 0.875, 0.5, 0.875, 0.75, 0.625, 0.75])
me_cube.materials.append(mat_material)
me_cube.use_remesh_preserve_volume = False
me_cube.use_remesh_preserve_attributes = False
me_cube.use_mirror_vertex_groups = False
me_cube.update()

# ---- objects
ob_cube = bpy.data.objects.new('Cube', me_cube)

# ---- transforms, parenting, visibility, modifiers, constraints
ob_cube.location = (0.0, 0.0, 0.0)
ob_cube.scale = (0.1975, 0.1975, 0.1975)
ob_cube.lock_rotations_4d = False
ob_cube.empty_display_type = 'ARROWS'
ob_cube.lineart.crease_threshold = 0.0

# ---- collection membership
col_collection.objects.link(ob_cube)

# ---- scene / render settings (as saved in the file)
scene.frame_start = 1; scene.frame_end = 250; scene.frame_set(1)
scene.render.engine = 'BLENDER_EEVEE_NEXT'
scene.cycles.sampling_pattern = 'TABULATED_SOBOL'
scene.cycles.use_light_tree = False
scene.view_settings.view_transform = 'Filmic'
bpy.context.view_layer.update()

# ---- added for rendering (the .blend has no active camera and no usable light): camera, sun
cam_auto = bpy.data.cameras.new('AutoCamera')
cam_auto.lens = 50.0
cam_auto.sensor_width = 36.0
cam_auto.clip_end = 3401.44
ob_auto_camera = bpy.data.objects.new('AutoCamera', cam_auto)
scene.collection.objects.link(ob_auto_camera)
ob_auto_camera.location = (155.792, -261.125, 152.662)
ob_auto_camera.rotation_euler = (1.09748, -7.21219e-08, 0.694738)
scene.camera = ob_auto_camera
light_auto_sun = bpy.data.lights.new('AutoSun', 'SUN')
light_auto_sun.energy = 3.0
light_auto_sun.angle = 0.0523599
ob_auto_sun = bpy.data.objects.new('AutoSun', light_auto_sun)
scene.collection.objects.link(ob_auto_sun)
ob_auto_sun.rotation_euler = (0.872665, 0.174533, 0.523599)
bpy.context.view_layer.update()
